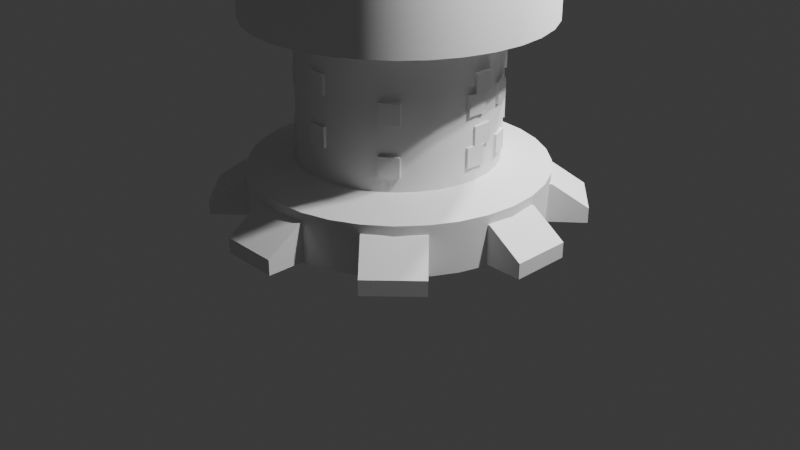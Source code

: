 # Source: torre.blend  (saved by Blender 5.0.118; exported with 4.5.12 LTS)
import bpy
from mathutils import Matrix  # noqa: F401  (used for matrix-valued properties, if any)

bpy.ops.wm.read_factory_settings(use_empty=True)
scene = bpy.context.scene
scene.name = 'Scene'

# ---- collections
col_collection = bpy.data.collections.new('Collection'); scene.collection.children.link(col_collection)

# ---- node groups
ng_smooth_by_angle = bpy.data.node_groups.new('Smooth by Angle', 'GeometryNodeTree')
_s = ng_smooth_by_angle.interface.new_socket(name='Mesh', in_out='OUTPUT', socket_type='NodeSocketGeometry')
_s = ng_smooth_by_angle.interface.new_socket(name='Mesh', in_out='INPUT', socket_type='NodeSocketGeometry')
_s = ng_smooth_by_angle.interface.new_socket(name='Angle', in_out='INPUT', socket_type='NodeSocketFloat')
_s.subtype = 'ANGLE'
_s.default_value = 0.5236
_s.min_value = 0.0
_s.max_value = 3.142
_s.description = 'Maximum face angle for smooth edges'
_s = ng_smooth_by_angle.interface.new_socket(name='Ignore Sharpness', in_out='INPUT', socket_type='NodeSocketBool')
_s.force_non_field = True
ng_smooth_by_angle.is_modifier = True
_N = ng_smooth_by_angle.nodes; _L = ng_smooth_by_angle.links
n0 = _N.new('GeometryNodeSetShadeSmooth'); n0.name = 'Set Shade Smooth'; n0.location = (120, -80)
n0.domain = 'EDGE'
n1 = _N.new('GeometryNodeSetShadeSmooth'); n1.name = 'Set Shade Smooth.001'; n1.location = (300, -80)
n2 = _N.new('NodeGroupOutput'); n2.name = 'Group Output'; n2.location = (480, -80)
n3 = _N.new('GeometryNodeInputMeshEdgeAngle'); n3.name = 'Edge Angle'; n3.location = (-440, -240)
n4 = _N.new('NodeGroupInput'); n4.name = 'Group Input'; n4.location = (-80, -80)
n5 = _N.new('GeometryNodeInputEdgeSmooth'); n5.name = 'Is Edge Smooth'; n5.location = (-260, -120)
n6 = _N.new('GeometryNodeInputShadeSmooth'); n6.name = 'Is Shade Smooth'; n6.location = (-440, -397)
n7 = _N.new('FunctionNodeCompare'); n7.name = 'Compare'; n7.location = (-260, -260)
n7.operation = 'LESS_EQUAL'
n7.inputs[6].default_value = (0.0, 0.0, 0.0, 0.0)
n7.inputs[7].default_value = (0.0, 0.0, 0.0, 0.0)
n8 = _N.new('FunctionNodeBooleanMath'); n8.name = 'Boolean Math.001'; n8.location = (-80, -260)
n9 = _N.new('NodeGroupInput'); n9.name = 'Group Input.001'; n9.location = (-440, -329)
n10 = _N.new('NodeGroupInput'); n10.name = 'Group Input.002'; n10.location = (-259, -189)
n11 = _N.new('FunctionNodeBooleanMath'); n11.name = 'Boolean Math'; n11.location = (-80, -149)
n11.operation = 'OR'
n12 = _N.new('FunctionNodeBooleanMath'); n12.name = 'Boolean Math.002'; n12.location = (-260, -380)
n12.operation = 'OR'
n13 = _N.new('NodeGroupInput'); n13.name = 'Group Input.003'; n13.location = (-440, -460)
_L.new(n3.outputs[0], n7.inputs[0])
_L.new(n1.outputs[0], n2.inputs[0])
_L.new(n9.outputs[1], n7.inputs[1])
_L.new(n7.outputs[0], n8.inputs[0])
_L.new(n4.outputs[0], n0.inputs[0])
_L.new(n0.outputs[0], n1.inputs[0])
_L.new(n8.outputs[0], n0.inputs[2])
_L.new(n10.outputs[2], n11.inputs[1])
_L.new(n5.outputs[0], n11.inputs[0])
_L.new(n11.outputs[0], n0.inputs[1])
_L.new(n13.outputs[2], n12.inputs[1])
_L.new(n6.outputs[0], n12.inputs[0])
_L.new(n12.outputs[0], n8.inputs[1])
n2.is_active_output = True

# ---- world
world_world = bpy.data.worlds.new('World'); scene.world = world_world
world_world.use_nodes = True; world_world.node_tree.nodes.clear()
_N = world_world.node_tree.nodes; _L = world_world.node_tree.links
n0 = _N.new('ShaderNodeOutputWorld'); n0.name = 'World Output'; n0.location = (200, 100)
n1 = _N.new('ShaderNodeBackground'); n1.name = 'Background'; n1.location = (-200, 100)
n1.inputs[0].default_value = (0.05088, 0.05088, 0.05088, 1.0)
_L.new(n1.outputs[0], n0.inputs[0])
n0.is_active_output = True
world_world.color = (0.05088, 0.05088, 0.05088)
world_world.sun_shadow_jitter_overblur = 0.0

# ---- cameras
cam_camera = bpy.data.cameras.new('Camera')
cam_camera.clip_end = 100.0
cam_camera.ortho_scale = 7.314
cam_camera_001 = bpy.data.cameras.new('Camera.001')
cam_camera_001.clip_end = 100.0
cam_camera_001.ortho_scale = 7.314
cam_camera_002 = bpy.data.cameras.new('Camera.002')
cam_camera_002.clip_end = 100.0
cam_camera_002.ortho_scale = 7.314
cam_camera_003 = bpy.data.cameras.new('Camera.003')
cam_camera_003.clip_end = 100.0
cam_camera_003.ortho_scale = 7.314

# ---- lights
light_light = bpy.data.lights.new('Light', 'POINT')
light_light.energy = 1000.0
light_light.shadow_soft_size = 0.1
light_light_001 = bpy.data.lights.new('Light.001', 'POINT')
light_light_001.energy = 1000.0
light_light_001.shadow_soft_size = 0.1
light_light_002 = bpy.data.lights.new('Light.002', 'POINT')
light_light_002.energy = 1000.0
light_light_002.shadow_soft_size = 0.1
light_light_003 = bpy.data.lights.new('Light.003', 'POINT')
light_light_003.energy = 1000.0
light_light_003.shadow_soft_size = 0.1

# ---- meshes
me_cilindro = bpy.data.meshes.new('Cilindro')
me_cilindro.from_pydata([(0.0, 1.0, -1.0), (0.2551, -0.6159, 7.333), (0.1951, 0.9808, -1.0), (0.2551, -0.6159, 0.6667), (0.3827, 0.9239, -1.0), (0.3704, -0.5543, 7.333), (0.5556, 0.8315, -1.0), (0.3704, -0.5543, 0.6667), (0.7071, 0.7071, -1.0), (0.4714, -0.4714, 7.333), (0.8315, 0.5556, -1.0), (0.4714, -0.4714, 0.6667), (0.9239, 0.3827, -1.0), (0.5543, -0.3704, 7.333), (0.9808, 0.1951, -1.0), (0.5543, -0.3704, 0.6667), (1.0, 0.0, -1.0), (0.6159, -0.2551, 7.333), (0.9808, -0.1951, -1.0), (0.6159, -0.2551, 0.6667), (0.9239, -0.3827, -1.0), (0.6539, -0.1301, 7.333), (0.8315, -0.5556, -1.0), (0.6539, -0.1301, 0.6667), (0.7071, -0.7071, -1.0), (0.6667, 0.0, 7.333), (0.5556, -0.8315, -1.0), (0.6667, 0.0, 0.6667), (0.3827, -0.9239, -1.0), (0.6539, 0.1301, 7.333), (0.1951, -0.9808, -1.0), (0.6539, 0.1301, 0.6667), (0.0, -1.0, -1.0), (0.6159, 0.2551, 7.333), (-0.1951, -0.9808, -1.0), (0.6159, 0.2551, 0.6667), (-0.3827, -0.9239, -1.0), (0.5543, 0.3704, 7.333), (-0.5556, -0.8315, -1.0), (0.5543, 0.3704, 0.6667), (-0.7071, -0.7071, -1.0), (0.4714, 0.4714, 7.333), (-0.8315, -0.5556, -1.0), (0.4714, 0.4714, 0.6667), (-0.9239, -0.3827, -1.0), (0.3704, 0.5543, 7.333), (-0.9808, -0.1951, -1.0), (0.3704, 0.5543, 0.6667), (-1.0, 0.0, -1.0), (0.2551, 0.6159, 7.333), (-0.9808, 0.1951, -1.0), (0.2551, 0.6159, 0.6667), (-0.9239, 0.3827, -1.0), (0.1301, 0.6539, 7.333), (-0.8315, 0.5556, -1.0), (0.1301, 0.6539, 0.6667), (-0.7071, 0.7071, -1.0), (0.0, 0.6667, 7.333), (-0.5556, 0.8315, -1.0), (0.0, 0.6667, 0.6667), (-0.3827, 0.9239, -1.0), (-0.1951, 0.9808, -1.0), (1.863e-09, 0.6985, 1.0), (0.0, 1.0, 0.7), (0.1363, 0.6851, 1.0), (0.1951, 0.9808, 0.7), (0.2673, 0.6454, 1.0), (0.3827, 0.9239, 0.7), (0.3881, 0.5808, 1.0), (0.5556, 0.8315, 0.7), (0.4939, 0.4939, 1.0), (0.7071, 0.7071, 0.7), (0.5808, 0.3881, 1.0), (0.8315, 0.5556, 0.7), (0.6454, 0.2673, 1.0), (0.9239, 0.3827, 0.7), (0.6851, 0.1363, 1.0), (0.9808, 0.1951, 0.7), (0.6985, -1.863e-09, 1.0), (1.0, 0.0, 0.7), (0.6851, -0.1363, 1.0), (0.9808, -0.1951, 0.7), (0.6454, -0.2673, 1.0), (0.9239, -0.3827, 0.7), (0.5808, -0.3881, 1.0), (0.8315, -0.5556, 0.7), (0.4939, -0.4939, 1.0), (0.7071, -0.7071, 0.7), (0.3881, -0.5808, 1.0), (0.5556, -0.8315, 0.7), (0.2673, -0.6454, 1.0), (0.3827, -0.9239, 0.7), (0.1363, -0.6851, 1.0), (0.1951, -0.9808, 0.7), (-1.863e-09, -0.6985, 1.0), (0.0, -1.0, 0.7), (-0.1363, -0.6851, 1.0), (-0.1951, -0.9808, 0.7), (-0.2673, -0.6454, 1.0), (-0.3827, -0.9239, 0.7), (-0.3881, -0.5808, 1.0), (-0.5556, -0.8315, 0.7), (-0.4939, -0.4939, 1.0), (-0.7071, -0.7071, 0.7), (-0.5808, -0.3881, 1.0), (-0.8315, -0.5556, 0.7), (-0.6454, -0.2673, 1.0), (-0.9239, -0.3827, 0.7), (-0.6851, -0.1363, 1.0), (-0.9808, -0.1951, 0.7), (-0.6985, 1.863e-09, 1.0), (-1.0, 0.0, 0.7), (-0.6851, 0.1363, 1.0), (-0.9808, 0.1951, 0.7), (-0.6454, 0.2673, 1.0), (-0.9239, 0.3827, 0.7), (-0.5808, 0.3881, 1.0), (-0.8315, 0.5556, 0.7), (-0.4939, 0.4939, 1.0), (-0.7071, 0.7071, 0.7), (-0.3881, 0.5808, 1.0), (-0.5556, 0.8315, 0.7), (-0.2673, 0.6454, 1.0), (-0.3827, 0.9239, 0.7), (-0.1363, 0.6851, 1.0), (-0.1951, 0.9808, 0.7), (0.1301, -0.6539, 0.6667), (0.1301, -0.6539, 7.333), (0.0, -0.6667, 0.6667), (0.0, -0.6667, 7.333), (-0.1301, -0.6539, 0.6667), (-0.1301, -0.6539, 7.333), (-0.2551, -0.6159, 0.6667), (-0.2551, -0.6159, 7.333), (-0.3704, -0.5543, 0.6667), (-0.3704, -0.5543, 7.333), (-0.4714, -0.4714, 0.6667), (-0.4714, -0.4714, 7.333), (-0.5543, -0.3704, 0.6667), (-0.5543, -0.3704, 7.333), (-0.6159, -0.2551, 0.6667), (-0.6159, -0.2551, 7.333), (-0.6539, -0.1301, 0.6667), (-0.6539, -0.1301, 7.333), (-0.6667, 0.0, 0.6667), (-0.6667, 0.0, 7.333), (-0.6539, 0.1301, 0.6667), (-0.6539, 0.1301, 7.333), (-0.6159, 0.2551, 0.6667), (-0.6159, 0.2551, 7.333), (-0.5543, 0.3704, 0.6667), (-0.5543, 0.3704, 7.333), (-0.4714, 0.4714, 0.6667), (-0.4714, 0.4714, 7.333), (-0.3704, 0.5543, 0.6667), (-0.3704, 0.5543, 7.333), (-0.2551, 0.6159, 0.6667), (-0.2551, 0.6159, 7.333), (-0.1301, 0.6539, 0.6667), (-0.1301, 0.6539, 7.333)], [], [(35, 33, 29, 31), (39, 37, 33, 35), (43, 41, 37, 39), (47, 45, 41, 43), (51, 49, 45, 47), (55, 53, 49, 51), (59, 57, 53, 55), (19, 17, 13, 15), (23, 21, 17, 19), (27, 25, 21, 23), (31, 29, 25, 27), (0, 2, 4, 6, 8, 10, 12, 14, 16, 18, 20, 22, 24, 26, 28, 30, 32, 34, 36, 38, 40, 42, 44, 46, 48, 50, 52, 54, 56, 58, 60, 61), (65, 63, 62, 64), (67, 65, 64, 66), (69, 67, 66, 68), (71, 69, 68, 70), (73, 71, 70, 72), (75, 73, 72, 74), (77, 75, 74, 76), (79, 77, 76, 78), (81, 79, 78, 80), (83, 81, 80, 82), (85, 83, 82, 84), (87, 85, 84, 86), (89, 87, 86, 88), (91, 89, 88, 90), (93, 91, 90, 92), (95, 93, 92, 94), (97, 95, 94, 96), (99, 97, 96, 98), (101, 99, 98, 100), (103, 101, 100, 102), (105, 103, 102, 104), (107, 105, 104, 106), (109, 107, 106, 108), (111, 109, 108, 110), (113, 111, 110, 112), (115, 113, 112, 114), (117, 115, 114, 116), (119, 117, 116, 118), (121, 119, 118, 120), (123, 121, 120, 122), (125, 123, 122, 124), (63, 125, 124, 62), (64, 62, 124, 122, 120, 118, 116, 114, 112, 110, 108, 106, 104, 102, 100, 98, 96, 94, 92, 90, 88, 86, 84, 82, 80, 78, 76, 74, 72, 70, 68, 66), (0, 63, 65, 2), (61, 125, 63, 0), (2, 65, 67, 4), (4, 67, 69, 6), (6, 69, 71, 8), (8, 71, 73, 10), (10, 73, 75, 12), (12, 75, 77, 14), (14, 77, 79, 16), (16, 79, 81, 18), (18, 81, 83, 20), (20, 83, 85, 22), (22, 85, 87, 24), (24, 87, 89, 26), (26, 89, 91, 28), (28, 91, 93, 30), (30, 93, 95, 32), (32, 95, 97, 34), (34, 97, 99, 36), (36, 99, 101, 38), (38, 101, 103, 40), (40, 103, 105, 42), (42, 105, 107, 44), (44, 107, 109, 46), (46, 109, 111, 48), (48, 111, 113, 50), (50, 113, 115, 52), (52, 115, 117, 54), (54, 117, 119, 56), (56, 119, 121, 58), (58, 121, 123, 60), (60, 123, 125, 61), (15, 13, 9, 11), (11, 9, 5, 7), (7, 5, 1, 3), (3, 1, 127, 126), (126, 127, 129, 128), (128, 129, 131, 130), (130, 131, 133, 132), (132, 133, 135, 134), (134, 135, 137, 136), (136, 137, 139, 138), (138, 139, 141, 140), (140, 141, 143, 142), (142, 143, 145, 144), (144, 145, 147, 146), (146, 147, 149, 148), (148, 149, 151, 150), (150, 151, 153, 152), (152, 153, 155, 154), (154, 155, 157, 156), (35, 31, 27, 23, 19, 15, 11, 7, 3, 126, 128, 130, 132, 134, 136, 138, 140, 142, 144, 146, 148, 150, 152, 154, 156, 158, 59, 55, 51, 47, 43, 39), (156, 157, 159, 158), (158, 159, 57, 59), (29, 33, 37, 41, 45, 49, 53, 57, 159, 157, 155, 153, 151, 149, 147, 145, 143, 141, 139, 137, 135, 133, 131, 129, 127, 1, 5, 9, 13, 17, 21, 25)])
me_cilindro.polygons.foreach_set('use_smooth', [True] * 100)
_uv = me_cilindro.uv_layers.new(name='MapaUV')
_uv.uv.foreach_set('vector', [1.0, 0.5, 1.0, 1.0, 0.9688, 1.0, 0.9688, 0.5, 0.9688, 0.5, 0.9688, 1.0, 0.9375, 1.0, 0.9375, 0.5, 0.9375, 0.5, 0.9375, 1.0, 0.9062, 1.0, 0.9062, 0.5, 0.9062, 0.5, 0.9062, 1.0, 0.875, 1.0, 0.875, 0.5, 0.875, 0.5, 0.875, 1.0, 0.8438, 1.0, 0.8438, 0.5, 0.8438, 0.5, 0.8438, 1.0, 0.8125, 1.0, 0.8125, 0.5, 0.8125, 0.5, 0.8125, 1.0, 0.7812, 1.0, 0.7812, 0.5, 0.7812, 0.5, 0.7812, 1.0, 0.75, 1.0, 0.75, 0.5, 0.75, 0.5, 0.75, 1.0, 0.7188, 1.0, 0.7188, 0.5, 0.7188, 0.5, 0.7188, 1.0, 0.6875, 1.0, 0.6875, 0.5, 0.6875, 0.5, 0.6875, 1.0, 0.6562, 1.0, 0.6562, 0.5, 0.75, 0.49, 0.7968, 0.4854, 0.8418, 0.4717, 0.8833, 0.4496, 0.9197, 0.4197, 0.9496, 0.3833, 0.9717, 0.3418, 0.9854, 0.2968, 0.99, 0.25, 0.9854, 0.2032, 0.9717, 0.1582, 0.9496, 0.1167, 0.9197, 0.08029, 0.8833, 0.05045, 0.8418, 0.02827, 0.7968, 0.01461, 0.75, 0.01, 0.7032, 0.01461, 0.6582, 0.02827, 0.6167, 0.05045, 0.5803, 0.08029, 0.5504, 0.1167, 0.5283, 0.1582, 0.5146, 0.2032, 0.51, 0.25, 0.5146, 0.2968, 0.5283, 0.3418, 0.5504, 0.3833, 0.5803, 0.4197, 0.6167, 0.4496, 0.6582, 0.4717, 0.7032, 0.4854, 0.2968, 0.4854, 0.25, 0.49, 0.25, 0.4177, 0.2827, 0.4144, 0.3418, 0.4717, 0.2968, 0.4854, 0.2827, 0.4144, 0.3142, 0.4049, 0.3833, 0.4496, 0.3418, 0.4717, 0.3142, 0.4049, 0.3431, 0.3894, 0.4197, 0.4197, 0.3833, 0.4496, 0.3431, 0.3894, 0.3685, 0.3685, 0.4496, 0.3833, 0.4197, 0.4197, 0.3685, 0.3685, 0.3894, 0.3431, 0.4717, 0.3418, 0.4496, 0.3833, 0.3894, 0.3431, 0.4049, 0.3142, 0.4854, 0.2968, 0.4717, 0.3418, 0.4049, 0.3142, 0.4144, 0.2827, 0.49, 0.25, 0.4854, 0.2968, 0.4144, 0.2827, 0.4177, 0.25, 0.4854, 0.2032, 0.49, 0.25, 0.4177, 0.25, 0.4144, 0.2173, 0.4717, 0.1582, 0.4854, 0.2032, 0.4144, 0.2173, 0.4049, 0.1858, 0.4496, 0.1167, 0.4717, 0.1582, 0.4049, 0.1858, 0.3894, 0.1569, 0.4197, 0.08029, 0.4496, 0.1167, 0.3894, 0.1569, 0.3685, 0.1315, 0.3833, 0.05045, 0.4197, 0.08029, 0.3685, 0.1315, 0.3431, 0.1106, 0.3418, 0.02827, 0.3833, 0.05045, 0.3431, 0.1106, 0.3142, 0.09511, 0.2968, 0.01461, 0.3418, 0.02827, 0.3142, 0.09511, 0.2827, 0.08557, 0.25, 0.01, 0.2968, 0.01461, 0.2827, 0.08557, 0.25, 0.08235, 0.2032, 0.01461, 0.25, 0.01, 0.25, 0.08235, 0.2173, 0.08557, 0.1582, 0.02827, 0.2032, 0.01461, 0.2173, 0.08557, 0.1858, 0.09511, 0.1167, 0.05045, 0.1582, 0.02827, 0.1858, 0.09511, 0.1569, 0.1106, 0.08029, 0.08029, 0.1167, 0.05045, 0.1569, 0.1106, 0.1315, 0.1315, 0.05045, 0.1167, 0.08029, 0.08029, 0.1315, 0.1315, 0.1106, 0.1569, 0.02827, 0.1582, 0.05045, 0.1167, 0.1106, 0.1569, 0.09511, 0.1858, 0.01461, 0.2032, 0.02827, 0.1582, 0.09511, 0.1858, 0.08557, 0.2173, 0.01, 0.25, 0.01461, 0.2032, 0.08557, 0.2173, 0.08235, 0.25, 0.01461, 0.2968, 0.01, 0.25, 0.08235, 0.25, 0.08557, 0.2827, 0.02827, 0.3418, 0.01461, 0.2968, 0.08557, 0.2827, 0.09511, 0.3142, 0.05045, 0.3833, 0.02827, 0.3418, 0.09511, 0.3142, 0.1106, 0.3431, 0.08029, 0.4197, 0.05045, 0.3833, 0.1106, 0.3431, 0.1315, 0.3685, 0.1167, 0.4496, 0.08029, 0.4197, 0.1315, 0.3685, 0.1569, 0.3894, 0.1582, 0.4717, 0.1167, 0.4496, 0.1569, 0.3894, 0.1858, 0.4049, 0.2032, 0.4854, 0.1582, 0.4717, 0.1858, 0.4049, 0.2173, 0.4144, 0.25, 0.49, 0.2032, 0.4854, 0.2173, 0.4144, 0.25, 0.4177, 0.2827, 0.4144, 0.25, 0.4177, 0.2173, 0.4144, 0.1858, 0.4049, 0.1569, 0.3894, 0.1315, 0.3685, 0.1106, 0.3431, 0.09511, 0.3142, 0.08557, 0.2827, 0.08235, 0.25, 0.08557, 0.2173, 0.09511, 0.1858, 0.1106, 0.1569, 0.1315, 0.1315, 0.1569, 0.1106, 0.1858, 0.09511, 0.2173, 0.08557, 0.25, 0.08235, 0.2827, 0.08557, 0.3142, 0.09511, 0.3431, 0.1106, 0.3685, 0.1315, 0.3894, 0.1569, 0.4049, 0.1858, 0.4144, 0.2173, 0.4177, 0.25, 0.4144, 0.2827, 0.4049, 0.3142, 0.3894, 0.3431, 0.3685, 0.3685, 0.3431, 0.3894, 0.3142, 0.4049, 1.0, 0.5, 1.0, 0.925, 0.9688, 0.925, 0.9688, 0.5, 0.03125, 0.5, 0.03125, 0.925, 0.0, 0.925, 0.0, 0.5, 0.9688, 0.5, 0.9688, 0.925, 0.9375, 0.925, 0.9375, 0.5, 0.9375, 0.5, 0.9375, 0.925, 0.9062, 0.925, 0.9062, 0.5, 0.9062, 0.5, 0.9062, 0.925, 0.875, 0.925, 0.875, 0.5, 0.875, 0.5, 0.875, 0.925, 0.8438, 0.925, 0.8438, 0.5, 0.8438, 0.5, 0.8438, 0.925, 0.8125, 0.925, 0.8125, 0.5, 0.8125, 0.5, 0.8125, 0.925, 0.7812, 0.925, 0.7812, 0.5, 0.7812, 0.5, 0.7812, 0.925, 0.75, 0.925, 0.75, 0.5, 0.75, 0.5, 0.75, 0.925, 0.7188, 0.925, 0.7188, 0.5, 0.7188, 0.5, 0.7188, 0.925, 0.6875, 0.925, 0.6875, 0.5, 0.6875, 0.5, 0.6875, 0.925, 0.6562, 0.925, 0.6562, 0.5, 0.6562, 0.5, 0.6562, 0.925, 0.625, 0.925, 0.625, 0.5, 0.625, 0.5, 0.625, 0.925, 0.5938, 0.925, 0.5938, 0.5, 0.5938, 0.5, 0.5938, 0.925, 0.5625, 0.925, 0.5625, 0.5, 0.5625, 0.5, 0.5625, 0.925, 0.5312, 0.925, 0.5312, 0.5, 0.5312, 0.5, 0.5312, 0.925, 0.5, 0.925, 0.5, 0.5, 0.5, 0.5, 0.5, 0.925, 0.4688, 0.925, 0.4688, 0.5, 0.4688, 0.5, 0.4688, 0.925, 0.4375, 0.925, 0.4375, 0.5, 0.4375, 0.5, 0.4375, 0.925, 0.4062, 0.925, 0.4062, 0.5, 0.4062, 0.5, 0.4062, 0.925, 0.375, 0.925, 0.375, 0.5, 0.375, 0.5, 0.375, 0.925, 0.3438, 0.925, 0.3438, 0.5, 0.3438, 0.5, 0.3438, 0.925, 0.3125, 0.925, 0.3125, 0.5, 0.3125, 0.5, 0.3125, 0.925, 0.2812, 0.925, 0.2812, 0.5, 0.2812, 0.5, 0.2812, 0.925, 0.25, 0.925, 0.25, 0.5, 0.25, 0.5, 0.25, 0.925, 0.2188, 0.925, 0.2188, 0.5, 0.2188, 0.5, 0.2188, 0.925, 0.1875, 0.925, 0.1875, 0.5, 0.1875, 0.5, 0.1875, 0.925, 0.1562, 0.925, 0.1562, 0.5, 0.1562, 0.5, 0.1562, 0.925, 0.125, 0.925, 0.125, 0.5, 0.125, 0.5, 0.125, 0.925, 0.09375, 0.925, 0.09375, 0.5, 0.09375, 0.5, 0.09375, 0.925, 0.0625, 0.925, 0.0625, 0.5, 0.0625, 0.5, 0.0625, 0.925, 0.03125, 0.925, 0.03125, 0.5, 0.6562, 0.5, 0.6562, 1.0, 0.625, 1.0, 0.625, 0.5, 0.625, 0.5, 0.625, 1.0, 0.5938, 1.0, 0.5938, 0.5, 0.5938, 0.5, 0.5938, 1.0, 0.5625, 1.0, 0.5625, 0.5, 0.5625, 0.5, 0.5625, 1.0, 0.5312, 1.0, 0.5312, 0.5, 0.5312, 0.5, 0.5312, 1.0, 0.5, 1.0, 0.5, 0.5, 0.5, 0.5, 0.5, 1.0, 0.4688, 1.0, 0.4688, 0.5, 0.4688, 0.5, 0.4688, 1.0, 0.4375, 1.0, 0.4375, 0.5, 0.4375, 0.5, 0.4375, 1.0, 0.4062, 1.0, 0.4062, 0.5, 0.4062, 0.5, 0.4062, 1.0, 0.375, 1.0, 0.375, 0.5, 0.375, 0.5, 0.375, 1.0, 0.3438, 1.0, 0.3438, 0.5, 0.3438, 0.5, 0.3438, 1.0, 0.3125, 1.0, 0.3125, 0.5, 0.3125, 0.5, 0.3125, 1.0, 0.2812, 1.0, 0.2812, 0.5, 0.2812, 0.5, 0.2812, 1.0, 0.25, 1.0, 0.25, 0.5, 0.25, 0.5, 0.25, 1.0, 0.2188, 1.0, 0.2188, 0.5, 0.2188, 0.5, 0.2188, 1.0, 0.1875, 1.0, 0.1875, 0.5, 0.1875, 0.5, 0.1875, 1.0, 0.1562, 1.0, 0.1562, 0.5, 0.1562, 0.5, 0.1562, 1.0, 0.125, 1.0, 0.125, 0.5, 0.125, 0.5, 0.125, 1.0, 0.09375, 1.0, 0.09375, 0.5, 0.09375, 0.5, 0.09375, 1.0, 0.0625, 1.0, 0.0625, 0.5, 0.9717, 0.3418, 0.9854, 0.2968, 0.99, 0.25, 0.9854, 0.2032, 0.9717, 0.1582, 0.9496, 0.1167, 0.9197, 0.08029, 0.8833, 0.05045, 0.8418, 0.02827, 0.7968, 0.01461, 0.75, 0.01, 0.7032, 0.01461, 0.6582, 0.02827, 0.6167, 0.05045, 0.5803, 0.08029, 0.5504, 0.1167, 0.5283, 0.1582, 0.5146, 0.2032, 0.51, 0.25, 0.5146, 0.2968, 0.5283, 0.3418, 0.5504, 0.3833, 0.5803, 0.4197, 0.6167, 0.4496, 0.6582, 0.4717, 0.7032, 0.4854, 0.75, 0.49, 0.7968, 0.4854, 0.8418, 0.4717, 0.8833, 0.4496, 0.9197, 0.4197, 0.9496, 0.3833, 0.0625, 0.5, 0.0625, 1.0, 0.03125, 1.0, 0.03125, 0.5, 0.03125, 0.5, 0.03125, 1.0, 0.0, 1.0, 0.0, 0.5, 0.4854, 0.2968, 0.4717, 0.3418, 0.4496, 0.3833, 0.4197, 0.4197, 0.3833, 0.4496, 0.3418, 0.4717, 0.2968, 0.4854, 0.25, 0.49, 0.2032, 0.4854, 0.1582, 0.4717, 0.1167, 0.4496, 0.08029, 0.4197, 0.05045, 0.3833, 0.02827, 0.3418, 0.01461, 0.2968, 0.01, 0.25, 0.01461, 0.2032, 0.02827, 0.1582, 0.05045, 0.1167, 0.08029, 0.08029, 0.1167, 0.05045, 0.1582, 0.02827, 0.2032, 0.01461, 0.25, 0.01, 0.2968, 0.01461, 0.3418, 0.02827, 0.3833, 0.05045, 0.4197, 0.08029, 0.4496, 0.1167, 0.4717, 0.1582, 0.4854, 0.2032, 0.49, 0.25])
me_cilindro.update()
me_cilindro_001 = bpy.data.meshes.new('Cilindro.001')
me_cilindro_001.from_pydata([(0.0, 1.0, -1.0), (0.1951, 0.9808, -1.0), (0.3827, 0.9239, -1.0), (0.5556, 0.8315, -1.0), (0.7071, 0.7071, -1.0), (0.8315, 0.5556, -1.0), (0.9239, 0.3827, -1.0), (0.9808, 0.1951, -1.0), (1.0, 0.0, -1.0), (0.9808, -0.1951, -1.0), (0.9239, -0.3827, -1.0), (0.8315, -0.5556, -1.0), (0.7071, -0.7071, -1.0), (0.5556, -0.8315, -1.0), (0.3827, -0.9239, -1.0), (0.1951, -0.9808, -1.0), (0.0, -1.0, -1.0), (-0.1951, -0.9808, -1.0), (-0.3827, -0.9239, -1.0), (-0.5556, -0.8315, -1.0), (-0.7071, -0.7071, -1.0), (-0.8315, -0.5556, -1.0), (-0.9239, -0.3827, -1.0), (-0.9808, -0.1951, -1.0), (-1.0, 0.0, -1.0), (-0.9808, 0.1951, -1.0), (-0.9239, 0.3827, -1.0), (-0.8315, 0.5556, -1.0), (-0.7071, 0.7071, -1.0), (-0.5556, 0.8315, -1.0), (-0.3827, 0.9239, -1.0), (-0.1951, 0.9808, -1.0), (1.863e-09, 0.6985, 1.0), (0.0, 1.0, 0.7), (0.1363, 0.6851, 1.0), (0.1951, 0.9808, 0.7), (0.2673, 0.6454, 1.0), (0.3827, 0.9239, 0.7), (0.3881, 0.5808, 1.0), (0.5556, 0.8315, 0.7), (0.4939, 0.4939, 1.0), (0.7071, 0.7071, 0.7), (0.5808, 0.3881, 1.0), (0.8315, 0.5556, 0.7), (0.6454, 0.2673, 1.0), (0.9239, 0.3827, 0.7), (0.6851, 0.1363, 1.0), (0.9808, 0.1951, 0.7), (0.6985, -1.863e-09, 1.0), (1.0, 0.0, 0.7), (0.6851, -0.1363, 1.0), (0.9808, -0.1951, 0.7), (0.6454, -0.2673, 1.0), (0.9239, -0.3827, 0.7), (0.5808, -0.3881, 1.0), (0.8315, -0.5556, 0.7), (0.4939, -0.4939, 1.0), (0.7071, -0.7071, 0.7), (0.3881, -0.5808, 1.0), (0.5556, -0.8315, 0.7), (0.2673, -0.6454, 1.0), (0.3827, -0.9239, 0.7), (0.1363, -0.6851, 1.0), (0.1951, -0.9808, 0.7), (-1.863e-09, -0.6985, 1.0), (0.0, -1.0, 0.7), (-0.1363, -0.6851, 1.0), (-0.1951, -0.9808, 0.7), (-0.2673, -0.6454, 1.0), (-0.3827, -0.9239, 0.7), (-0.3881, -0.5808, 1.0), (-0.5556, -0.8315, 0.7), (-0.4939, -0.4939, 1.0), (-0.7071, -0.7071, 0.7), (-0.5808, -0.3881, 1.0), (-0.8315, -0.5556, 0.7), (-0.6454, -0.2673, 1.0), (-0.9239, -0.3827, 0.7), (-0.6851, -0.1363, 1.0), (-0.9808, -0.1951, 0.7), (-0.6985, 1.863e-09, 1.0), (-1.0, 0.0, 0.7), (-0.6851, 0.1363, 1.0), (-0.9808, 0.1951, 0.7), (-0.6454, 0.2673, 1.0), (-0.9239, 0.3827, 0.7), (-0.5808, 0.3881, 1.0), (-0.8315, 0.5556, 0.7), (-0.4939, 0.4939, 1.0), (-0.7071, 0.7071, 0.7), (-0.3881, 0.5808, 1.0), (-0.5556, 0.8315, 0.7), (-0.2673, 0.6454, 1.0), (-0.3827, 0.9239, 0.7), (-0.1363, 0.6851, 1.0), (-0.1951, 0.9808, 0.7)], [], [(0, 1, 2, 3, 4, 5, 6, 7, 8, 9, 10, 11, 12, 13, 14, 15, 16, 17, 18, 19, 20, 21, 22, 23, 24, 25, 26, 27, 28, 29, 30, 31), (35, 33, 32, 34), (37, 35, 34, 36), (39, 37, 36, 38), (41, 39, 38, 40), (43, 41, 40, 42), (45, 43, 42, 44), (47, 45, 44, 46), (49, 47, 46, 48), (51, 49, 48, 50), (53, 51, 50, 52), (55, 53, 52, 54), (57, 55, 54, 56), (59, 57, 56, 58), (61, 59, 58, 60), (63, 61, 60, 62), (65, 63, 62, 64), (67, 65, 64, 66), (69, 67, 66, 68), (71, 69, 68, 70), (73, 71, 70, 72), (75, 73, 72, 74), (77, 75, 74, 76), (79, 77, 76, 78), (81, 79, 78, 80), (83, 81, 80, 82), (85, 83, 82, 84), (87, 85, 84, 86), (89, 87, 86, 88), (91, 89, 88, 90), (93, 91, 90, 92), (95, 93, 92, 94), (33, 95, 94, 32), (34, 32, 94, 92, 90, 88, 86, 84, 82, 80, 78, 76, 74, 72, 70, 68, 66, 64, 62, 60, 58, 56, 54, 52, 50, 48, 46, 44, 42, 40, 38, 36), (0, 33, 35, 1), (31, 95, 33, 0), (1, 35, 37, 2), (2, 37, 39, 3), (3, 39, 41, 4), (4, 41, 43, 5), (5, 43, 45, 6), (6, 45, 47, 7), (7, 47, 49, 8), (8, 49, 51, 9), (9, 51, 53, 10), (10, 53, 55, 11), (11, 55, 57, 12), (12, 57, 59, 13), (13, 59, 61, 14), (14, 61, 63, 15), (15, 63, 65, 16), (16, 65, 67, 17), (17, 67, 69, 18), (18, 69, 71, 19), (19, 71, 73, 20), (20, 73, 75, 21), (21, 75, 77, 22), (22, 77, 79, 23), (23, 79, 81, 24), (24, 81, 83, 25), (25, 83, 85, 26), (26, 85, 87, 27), (27, 87, 89, 28), (28, 89, 91, 29), (29, 91, 93, 30), (30, 93, 95, 31)])
me_cilindro_001.polygons.foreach_set('use_smooth', [True] * 66)
_uv = me_cilindro_001.uv_layers.new(name='MapaUV')
_uv.uv.foreach_set('vector', [0.75, 0.49, 0.7968, 0.4854, 0.8418, 0.4717, 0.8833, 0.4496, 0.9197, 0.4197, 0.9496, 0.3833, 0.9717, 0.3418, 0.9854, 0.2968, 0.99, 0.25, 0.9854, 0.2032, 0.9717, 0.1582, 0.9496, 0.1167, 0.9197, 0.08029, 0.8833, 0.05045, 0.8418, 0.02827, 0.7968, 0.01461, 0.75, 0.01, 0.7032, 0.01461, 0.6582, 0.02827, 0.6167, 0.05045, 0.5803, 0.08029, 0.5504, 0.1167, 0.5283, 0.1582, 0.5146, 0.2032, 0.51, 0.25, 0.5146, 0.2968, 0.5283, 0.3418, 0.5504, 0.3833, 0.5803, 0.4197, 0.6167, 0.4496, 0.6582, 0.4717, 0.7032, 0.4854, 0.2968, 0.4854, 0.25, 0.49, 0.25, 0.4177, 0.2827, 0.4144, 0.3418, 0.4717, 0.2968, 0.4854, 0.2827, 0.4144, 0.3142, 0.4049, 0.3833, 0.4496, 0.3418, 0.4717, 0.3142, 0.4049, 0.3431, 0.3894, 0.4197, 0.4197, 0.3833, 0.4496, 0.3431, 0.3894, 0.3685, 0.3685, 0.4496, 0.3833, 0.4197, 0.4197, 0.3685, 0.3685, 0.3894, 0.3431, 0.4717, 0.3418, 0.4496, 0.3833, 0.3894, 0.3431, 0.4049, 0.3142, 0.4854, 0.2968, 0.4717, 0.3418, 0.4049, 0.3142, 0.4144, 0.2827, 0.49, 0.25, 0.4854, 0.2968, 0.4144, 0.2827, 0.4177, 0.25, 0.4854, 0.2032, 0.49, 0.25, 0.4177, 0.25, 0.4144, 0.2173, 0.4717, 0.1582, 0.4854, 0.2032, 0.4144, 0.2173, 0.4049, 0.1858, 0.4496, 0.1167, 0.4717, 0.1582, 0.4049, 0.1858, 0.3894, 0.1569, 0.4197, 0.08029, 0.4496, 0.1167, 0.3894, 0.1569, 0.3685, 0.1315, 0.3833, 0.05045, 0.4197, 0.08029, 0.3685, 0.1315, 0.3431, 0.1106, 0.3418, 0.02827, 0.3833, 0.05045, 0.3431, 0.1106, 0.3142, 0.09511, 0.2968, 0.01461, 0.3418, 0.02827, 0.3142, 0.09511, 0.2827, 0.08557, 0.25, 0.01, 0.2968, 0.01461, 0.2827, 0.08557, 0.25, 0.08235, 0.2032, 0.01461, 0.25, 0.01, 0.25, 0.08235, 0.2173, 0.08557, 0.1582, 0.02827, 0.2032, 0.01461, 0.2173, 0.08557, 0.1858, 0.09511, 0.1167, 0.05045, 0.1582, 0.02827, 0.1858, 0.09511, 0.1569, 0.1106, 0.08029, 0.08029, 0.1167, 0.05045, 0.1569, 0.1106, 0.1315, 0.1315, 0.05045, 0.1167, 0.08029, 0.08029, 0.1315, 0.1315, 0.1106, 0.1569, 0.02827, 0.1582, 0.05045, 0.1167, 0.1106, 0.1569, 0.09511, 0.1858, 0.01461, 0.2032, 0.02827, 0.1582, 0.09511, 0.1858, 0.08557, 0.2173, 0.01, 0.25, 0.01461, 0.2032, 0.08557, 0.2173, 0.08235, 0.25, 0.01461, 0.2968, 0.01, 0.25, 0.08235, 0.25, 0.08557, 0.2827, 0.02827, 0.3418, 0.01461, 0.2968, 0.08557, 0.2827, 0.09511, 0.3142, 0.05045, 0.3833, 0.02827, 0.3418, 0.09511, 0.3142, 0.1106, 0.3431, 0.08029, 0.4197, 0.05045, 0.3833, 0.1106, 0.3431, 0.1315, 0.3685, 0.1167, 0.4496, 0.08029, 0.4197, 0.1315, 0.3685, 0.1569, 0.3894, 0.1582, 0.4717, 0.1167, 0.4496, 0.1569, 0.3894, 0.1858, 0.4049, 0.2032, 0.4854, 0.1582, 0.4717, 0.1858, 0.4049, 0.2173, 0.4144, 0.25, 0.49, 0.2032, 0.4854, 0.2173, 0.4144, 0.25, 0.4177, 0.2827, 0.4144, 0.25, 0.4177, 0.2173, 0.4144, 0.1858, 0.4049, 0.1569, 0.3894, 0.1315, 0.3685, 0.1106, 0.3431, 0.09511, 0.3142, 0.08557, 0.2827, 0.08235, 0.25, 0.08557, 0.2173, 0.09511, 0.1858, 0.1106, 0.1569, 0.1315, 0.1315, 0.1569, 0.1106, 0.1858, 0.09511, 0.2173, 0.08557, 0.25, 0.08235, 0.2827, 0.08557, 0.3142, 0.09511, 0.3431, 0.1106, 0.3685, 0.1315, 0.3894, 0.1569, 0.4049, 0.1858, 0.4144, 0.2173, 0.4177, 0.25, 0.4144, 0.2827, 0.4049, 0.3142, 0.3894, 0.3431, 0.3685, 0.3685, 0.3431, 0.3894, 0.3142, 0.4049, 1.0, 0.5, 1.0, 0.925, 0.9688, 0.925, 0.9688, 0.5, 0.03125, 0.5, 0.03125, 0.925, 0.0, 0.925, 0.0, 0.5, 0.9688, 0.5, 0.9688, 0.925, 0.9375, 0.925, 0.9375, 0.5, 0.9375, 0.5, 0.9375, 0.925, 0.9062, 0.925, 0.9062, 0.5, 0.9062, 0.5, 0.9062, 0.925, 0.875, 0.925, 0.875, 0.5, 0.875, 0.5, 0.875, 0.925, 0.8438, 0.925, 0.8438, 0.5, 0.8438, 0.5, 0.8438, 0.925, 0.8125, 0.925, 0.8125, 0.5, 0.8125, 0.5, 0.8125, 0.925, 0.7812, 0.925, 0.7812, 0.5, 0.7812, 0.5, 0.7812, 0.925, 0.75, 0.925, 0.75, 0.5, 0.75, 0.5, 0.75, 0.925, 0.7188, 0.925, 0.7188, 0.5, 0.7188, 0.5, 0.7188, 0.925, 0.6875, 0.925, 0.6875, 0.5, 0.6875, 0.5, 0.6875, 0.925, 0.6562, 0.925, 0.6562, 0.5, 0.6562, 0.5, 0.6562, 0.925, 0.625, 0.925, 0.625, 0.5, 0.625, 0.5, 0.625, 0.925, 0.5938, 0.925, 0.5938, 0.5, 0.5938, 0.5, 0.5938, 0.925, 0.5625, 0.925, 0.5625, 0.5, 0.5625, 0.5, 0.5625, 0.925, 0.5312, 0.925, 0.5312, 0.5, 0.5312, 0.5, 0.5312, 0.925, 0.5, 0.925, 0.5, 0.5, 0.5, 0.5, 0.5, 0.925, 0.4688, 0.925, 0.4688, 0.5, 0.4688, 0.5, 0.4688, 0.925, 0.4375, 0.925, 0.4375, 0.5, 0.4375, 0.5, 0.4375, 0.925, 0.4062, 0.925, 0.4062, 0.5, 0.4062, 0.5, 0.4062, 0.925, 0.375, 0.925, 0.375, 0.5, 0.375, 0.5, 0.375, 0.925, 0.3438, 0.925, 0.3438, 0.5, 0.3438, 0.5, 0.3438, 0.925, 0.3125, 0.925, 0.3125, 0.5, 0.3125, 0.5, 0.3125, 0.925, 0.2812, 0.925, 0.2812, 0.5, 0.2812, 0.5, 0.2812, 0.925, 0.25, 0.925, 0.25, 0.5, 0.25, 0.5, 0.25, 0.925, 0.2188, 0.925, 0.2188, 0.5, 0.2188, 0.5, 0.2188, 0.925, 0.1875, 0.925, 0.1875, 0.5, 0.1875, 0.5, 0.1875, 0.925, 0.1562, 0.925, 0.1562, 0.5, 0.1562, 0.5, 0.1562, 0.925, 0.125, 0.925, 0.125, 0.5, 0.125, 0.5, 0.125, 0.925, 0.09375, 0.925, 0.09375, 0.5, 0.09375, 0.5, 0.09375, 0.925, 0.0625, 0.925, 0.0625, 0.5, 0.0625, 0.5, 0.0625, 0.925, 0.03125, 0.925, 0.03125, 0.5])
me_cilindro_001.update()
me_cubo = bpy.data.meshes.new('Cubo')
me_cubo.from_pydata([(-1.0, -1.0, -1.0), (-1.0, -1.0, 1.0), (-1.0, 1.0, -1.0), (-1.0, 1.0, 1.0), (1.0, -1.0, -1.0), (1.0, 1.0, -1.0), (1.0, -1.0, -0.2188), (-0.2188, -1.0, 1.0), (-0.2188, 1.0, 1.0), (1.0, 1.0, -0.2188), (-1.43, 2.101, -1.0), (-1.43, 2.101, 1.0), (-2.785, 3.572, -1.0), (-2.785, 3.572, 1.0), (0.0412, 3.456, -1.0), (-1.314, 4.927, -1.0), (0.0412, 3.456, -0.2188), (-0.8552, 2.63, 1.0), (-2.21, 4.101, 1.0), (-1.314, 4.927, -0.2188), (-4.118, 4.169, -1.0), (-4.118, 4.169, 1.0), (-6.117, 4.202, -1.0), (-6.117, 4.202, 1.0), (-4.085, 6.169, -1.0), (-6.085, 6.201, -1.0), (-4.085, 6.169, -0.2188), (-4.105, 4.95, 1.0), (-6.105, 4.983, 1.0), (-6.085, 6.201, -0.2188), (-9.358, 1.058, -1.0), (-9.358, 1.058, 1.0), (-9.385, -0.9415, -1.0), (-9.385, -0.9415, 1.0), (-11.36, 1.086, -1.0), (-11.39, -0.9135, -1.0), (-11.36, 1.086, -0.2188), (-10.14, 1.069, 1.0), (-10.17, -0.9305, 1.0), (-11.39, -0.9135, -0.2188), (-6.196, -4.184, -1.0), (-6.196, -4.184, 1.0), (-4.196, -4.188, -1.0), (-4.196, -4.188, 1.0), (-6.2, -6.184, -1.0), (-4.2, -6.188, -1.0), (-6.2, -6.184, -0.2188), (-6.197, -4.965, 1.0), (-4.197, -4.969, 1.0), (-4.2, -6.188, -0.2188), (-7.441, 3.665, -1.0), (-7.441, 3.665, 1.0), (-8.855, 2.25, -1.0), (-8.855, 2.25, 1.0), (-8.857, 5.079, -1.0), (-10.27, 3.663, -1.0), (-8.857, 5.079, -0.2188), (-7.994, 4.217, 1.0), (-9.407, 2.802, 1.0), (-10.27, 3.663, -0.2188), (-8.861, -2.24, -1.0), (-8.861, -2.24, 1.0), (-7.451, -3.659, -1.0), (-7.451, -3.659, 1.0), (-10.28, -3.65, -1.0), (-8.87, -5.069, -1.0), (-10.28, -3.65, -0.2188), (-9.415, -2.791, 1.0), (-8.005, -4.21, 1.0), (-8.87, -5.069, -0.2188), (-2.927, -3.663, -1.0), (-2.927, -3.663, 1.0), (-1.515, -2.247, -1.0), (-1.515, -2.247, 1.0), (-1.51, -5.075, -1.0), (-0.09848, -3.658, -1.0), (-1.51, -5.075, -0.2188), (-2.374, -4.215, 1.0), (-0.9618, -2.798, 1.0), (-0.09848, -3.658, -0.2188)], [], [(0, 1, 3, 2), (2, 5, 4, 0), (8, 7, 6, 9), (8, 3, 1, 7), (5, 9, 6, 4), (4, 6, 7, 1, 0), (2, 3, 8, 9, 5), (10, 11, 13, 12), (12, 15, 14, 10), (18, 17, 16, 19), (18, 13, 11, 17), (15, 19, 16, 14), (14, 16, 17, 11, 10), (12, 13, 18, 19, 15), (20, 21, 23, 22), (22, 25, 24, 20), (28, 27, 26, 29), (28, 23, 21, 27), (25, 29, 26, 24), (24, 26, 27, 21, 20), (22, 23, 28, 29, 25), (30, 31, 33, 32), (32, 35, 34, 30), (38, 37, 36, 39), (38, 33, 31, 37), (35, 39, 36, 34), (34, 36, 37, 31, 30), (32, 33, 38, 39, 35), (40, 41, 43, 42), (42, 45, 44, 40), (48, 47, 46, 49), (48, 43, 41, 47), (45, 49, 46, 44), (44, 46, 47, 41, 40), (42, 43, 48, 49, 45), (50, 51, 53, 52), (52, 55, 54, 50), (58, 57, 56, 59), (58, 53, 51, 57), (55, 59, 56, 54), (54, 56, 57, 51, 50), (52, 53, 58, 59, 55), (60, 61, 63, 62), (62, 65, 64, 60), (68, 67, 66, 69), (68, 63, 61, 67), (65, 69, 66, 64), (64, 66, 67, 61, 60), (62, 63, 68, 69, 65), (70, 71, 73, 72), (72, 75, 74, 70), (78, 77, 76, 79), (78, 73, 71, 77), (75, 79, 76, 74), (74, 76, 77, 71, 70), (72, 73, 78, 79, 75)])
_uv = me_cubo.uv_layers.new(name='MapaUV')
_uv.uv.foreach_set('vector', [0.375, 0.0, 0.625, 0.0, 0.625, 0.25, 0.375, 0.25, 0.125, 0.5, 0.375, 0.5, 0.375, 0.75, 0.125, 0.75, 0.7266, 0.4492, 0.7266, 0.8008, 0.4727, 0.75, 0.4727, 0.5, 0.7266, 0.4492, 0.875, 0.5, 0.875, 0.75, 0.7266, 0.8008, 0.375, 0.5, 0.4727, 0.5, 0.4727, 0.75, 0.375, 0.75, 0.375, 0.75, 0.4727, 0.75, 0.7266, 0.8008, 0.625, 1.0, 0.375, 1.0, 0.375, 0.25, 0.625, 0.25, 0.7266, 0.4492, 0.4727, 0.5, 0.375, 0.5, 0.375, 0.0, 0.625, 0.0, 0.625, 0.25, 0.375, 0.25, 0.125, 0.5, 0.375, 0.5, 0.375, 0.75, 0.125, 0.75, 0.7266, 0.4492, 0.7266, 0.8008, 0.4727, 0.75, 0.4727, 0.5, 0.7266, 0.4492, 0.875, 0.5, 0.875, 0.75, 0.7266, 0.8008, 0.375, 0.5, 0.4727, 0.5, 0.4727, 0.75, 0.375, 0.75, 0.375, 0.75, 0.4727, 0.75, 0.7266, 0.8008, 0.625, 1.0, 0.375, 1.0, 0.375, 0.25, 0.625, 0.25, 0.7266, 0.4492, 0.4727, 0.5, 0.375, 0.5, 0.375, 0.0, 0.625, 0.0, 0.625, 0.25, 0.375, 0.25, 0.125, 0.5, 0.375, 0.5, 0.375, 0.75, 0.125, 0.75, 0.7266, 0.4492, 0.7266, 0.8008, 0.4727, 0.75, 0.4727, 0.5, 0.7266, 0.4492, 0.875, 0.5, 0.875, 0.75, 0.7266, 0.8008, 0.375, 0.5, 0.4727, 0.5, 0.4727, 0.75, 0.375, 0.75, 0.375, 0.75, 0.4727, 0.75, 0.7266, 0.8008, 0.625, 1.0, 0.375, 1.0, 0.375, 0.25, 0.625, 0.25, 0.7266, 0.4492, 0.4727, 0.5, 0.375, 0.5, 0.375, 0.0, 0.625, 0.0, 0.625, 0.25, 0.375, 0.25, 0.125, 0.5, 0.375, 0.5, 0.375, 0.75, 0.125, 0.75, 0.7266, 0.4492, 0.7266, 0.8008, 0.4727, 0.75, 0.4727, 0.5, 0.7266, 0.4492, 0.875, 0.5, 0.875, 0.75, 0.7266, 0.8008, 0.375, 0.5, 0.4727, 0.5, 0.4727, 0.75, 0.375, 0.75, 0.375, 0.75, 0.4727, 0.75, 0.7266, 0.8008, 0.625, 1.0, 0.375, 1.0, 0.375, 0.25, 0.625, 0.25, 0.7266, 0.4492, 0.4727, 0.5, 0.375, 0.5, 0.375, 0.0, 0.625, 0.0, 0.625, 0.25, 0.375, 0.25, 0.125, 0.5, 0.375, 0.5, 0.375, 0.75, 0.125, 0.75, 0.7266, 0.4492, 0.7266, 0.8008, 0.4727, 0.75, 0.4727, 0.5, 0.7266, 0.4492, 0.875, 0.5, 0.875, 0.75, 0.7266, 0.8008, 0.375, 0.5, 0.4727, 0.5, 0.4727, 0.75, 0.375, 0.75, 0.375, 0.75, 0.4727, 0.75, 0.7266, 0.8008, 0.625, 1.0, 0.375, 1.0, 0.375, 0.25, 0.625, 0.25, 0.7266, 0.4492, 0.4727, 0.5, 0.375, 0.5, 0.375, 0.0, 0.625, 0.0, 0.625, 0.25, 0.375, 0.25, 0.125, 0.5, 0.375, 0.5, 0.375, 0.75, 0.125, 0.75, 0.7266, 0.4492, 0.7266, 0.8008, 0.4727, 0.75, 0.4727, 0.5, 0.7266, 0.4492, 0.875, 0.5, 0.875, 0.75, 0.7266, 0.8008, 0.375, 0.5, 0.4727, 0.5, 0.4727, 0.75, 0.375, 0.75, 0.375, 0.75, 0.4727, 0.75, 0.7266, 0.8008, 0.625, 1.0, 0.375, 1.0, 0.375, 0.25, 0.625, 0.25, 0.7266, 0.4492, 0.4727, 0.5, 0.375, 0.5, 0.375, 0.0, 0.625, 0.0, 0.625, 0.25, 0.375, 0.25, 0.125, 0.5, 0.375, 0.5, 0.375, 0.75, 0.125, 0.75, 0.7266, 0.4492, 0.7266, 0.8008, 0.4727, 0.75, 0.4727, 0.5, 0.7266, 0.4492, 0.875, 0.5, 0.875, 0.75, 0.7266, 0.8008, 0.375, 0.5, 0.4727, 0.5, 0.4727, 0.75, 0.375, 0.75, 0.375, 0.75, 0.4727, 0.75, 0.7266, 0.8008, 0.625, 1.0, 0.375, 1.0, 0.375, 0.25, 0.625, 0.25, 0.7266, 0.4492, 0.4727, 0.5, 0.375, 0.5, 0.375, 0.0, 0.625, 0.0, 0.625, 0.25, 0.375, 0.25, 0.125, 0.5, 0.375, 0.5, 0.375, 0.75, 0.125, 0.75, 0.7266, 0.4492, 0.7266, 0.8008, 0.4727, 0.75, 0.4727, 0.5, 0.7266, 0.4492, 0.875, 0.5, 0.875, 0.75, 0.7266, 0.8008, 0.375, 0.5, 0.4727, 0.5, 0.4727, 0.75, 0.375, 0.75, 0.375, 0.75, 0.4727, 0.75, 0.7266, 0.8008, 0.625, 1.0, 0.375, 1.0, 0.375, 0.25, 0.625, 0.25, 0.7266, 0.4492, 0.4727, 0.5, 0.375, 0.5])
me_cubo.update()
me_cubo_001 = bpy.data.meshes.new('Cubo.001')
me_cubo_001.from_pydata([(12.76, -14.33, 10.91), (12.76, -14.33, 12.91), (12.76, -12.33, 10.91), (12.76, -12.33, 12.91), (11.41, -11.18, 12.91), (11.41, -11.18, 10.91), (14.76, -13.83, 10.91), (14.26, -14.33, 10.91), (14.26, -14.33, 12.91), (14.76, -13.83, 12.91), (14.26, -12.33, 10.91), (14.76, -12.83, 10.91), (14.76, -12.83, 12.91), (14.26, -12.33, 12.91), (7.335, -9.711, 10.91), (7.335, -9.711, 12.91), (11.86, -10.36, 10.91), (12.51, -10.84, 10.91), (12.51, -10.84, 12.91), (11.86, -10.36, 12.91), (8.436, -9.372, 10.91), (9.821, -9.626, 10.91), (9.821, -9.626, 12.91), (8.436, -9.372, 12.91), (2.958, -9.076, 12.91), (2.958, -9.076, 10.91), (-3.042, -9.082, 10.91), (-3.042, -9.082, 12.91), (1.452, -8.411, 10.91), (2.953, -8.576, 10.91), (2.953, -8.576, 12.91), (1.452, -8.411, 12.91), (-3.047, -8.582, 10.91), (-1.548, -8.414, 10.91), (-1.548, -8.414, 12.91), (-3.047, -8.582, 12.91), (-6.767, -9.59, 12.91), (-6.767, -9.59, 10.91), (-11.06, -10.99, 10.91), (-11.06, -10.99, 12.91), (-9.238, -9.463, 10.91), (-7.815, -9.233, 10.91), (-7.815, -9.233, 12.91), (-9.238, -9.463, 12.91), (-12.11, -10.63, 10.91), (-11.38, -10.16, 10.91), (-11.38, -10.16, 12.91), (-12.11, -10.63, 12.91), (-12.69, -12.23, 12.91), (-12.69, -12.23, 10.91), (-12.83, -14.23, 10.91), (-12.83, -14.23, 12.91), (-14.72, -12.72, 10.91), (-14.19, -12.22, 10.91), (-14.19, -12.22, 12.91), (-14.72, -12.72, 12.91), (-14.33, -14.22, 10.91), (-14.79, -13.72, 10.91), (-14.79, -13.72, 12.91), (-14.33, -14.22, 12.91), (-11.21, -15.6, 12.91), (-11.21, -15.6, 10.91), (-7.012, -17.03, 10.91), (-7.012, -17.03, 12.91), (-11.59, -16.42, 10.91), (-12.28, -15.95, 10.91), (-12.28, -15.95, 12.91), (-11.59, -16.42, 12.91), (-8.083, -17.38, 10.91), (-9.49, -17.14, 10.91), (-9.49, -17.14, 12.91), (-8.083, -17.38, 12.91), (-3.175, -17.57, 12.91), (-3.175, -17.57, 10.91), (2.824, -17.6, 10.91), (2.824, -17.6, 12.91), (-1.703, -18.25, 10.91), (-3.196, -18.07, 10.91), (-3.196, -18.07, 12.91), (-1.703, -18.25, 12.91), (2.803, -18.1, 10.91), (1.297, -18.26, 10.91), (1.297, -18.26, 12.91), (2.803, -18.1, 12.91), (6.947, -17.04, 12.91), (6.947, -17.04, 10.91), (11.17, -15.62, 10.91), (11.17, -15.62, 12.91), (9.424, -17.15, 10.91), (8.012, -17.39, 10.91), (8.012, -17.39, 12.91), (9.424, -17.15, 12.91), (12.24, -15.97, 10.91), (11.54, -16.44, 10.91), (11.54, -16.44, 12.91), (12.24, -15.97, 12.91)], [], [(0, 1, 3, 2), (14, 20, 21, 16, 17, 5), (8, 7, 6, 9), (5, 4, 15, 14), (18, 17, 16, 19), (7, 8, 1, 0), (22, 21, 20, 23), (12, 11, 10, 13), (2, 10, 11, 6, 7, 0), (2, 3, 13, 10), (11, 12, 9, 6), (12, 13, 3, 1, 8, 9), (14, 15, 23, 20), (21, 22, 19, 16), (22, 23, 15, 4, 18, 19), (26, 32, 33, 28, 29, 25), (25, 24, 27, 26), (30, 29, 28, 31), (34, 33, 32, 35), (26, 27, 35, 32), (33, 34, 31, 28), (34, 35, 27, 24, 30, 31), (38, 44, 45, 40, 41, 37), (37, 36, 39, 38), (42, 41, 40, 43), (46, 45, 44, 47), (38, 39, 47, 44), (45, 46, 43, 40), (46, 47, 39, 36, 42, 43), (50, 56, 57, 52, 53, 49), (49, 48, 51, 50), (54, 53, 52, 55), (58, 57, 56, 59), (50, 51, 59, 56), (57, 58, 55, 52), (58, 59, 51, 48, 54, 55), (62, 68, 69, 64, 65, 61), (61, 60, 63, 62), (66, 65, 64, 67), (70, 69, 68, 71), (62, 63, 71, 68), (69, 70, 67, 64), (70, 71, 63, 60, 66, 67), (74, 80, 81, 76, 77, 73), (73, 72, 75, 74), (78, 77, 76, 79), (82, 81, 80, 83), (74, 75, 83, 80), (81, 82, 79, 76), (82, 83, 75, 72, 78, 79), (86, 92, 93, 88, 89, 85), (85, 84, 87, 86), (90, 89, 88, 91), (94, 93, 92, 95), (86, 87, 95, 92), (93, 94, 91, 88), (94, 95, 87, 84, 90, 91)])
_uv = me_cubo_001.uv_layers.new(name='MapaUV')
_uv.uv.foreach_set('vector', [0.375, 0.0, 0.625, 0.0, 0.625, 0.25, 0.375, 0.25, 0.125, 0.5, 0.3542, 0.4583, 0.375, 0.5625, 0.375, 0.6875, 0.3542, 0.7917, 0.125, 0.75, 0.6458, 0.7917, 0.3542, 0.7917, 0.375, 0.6875, 0.625, 0.6875, 0.375, 0.0, 0.625, 0.0, 0.625, 0.25, 0.375, 0.25, 0.6458, 0.7917, 0.3542, 0.7917, 0.375, 0.6875, 0.625, 0.6875, 0.3542, 0.7917, 0.6458, 0.7917, 0.625, 1.0, 0.375, 1.0, 0.625, 0.5625, 0.375, 0.5625, 0.3542, 0.4583, 0.6458, 0.4583, 0.625, 0.5625, 0.375, 0.5625, 0.3542, 0.4583, 0.6458, 0.4583, 0.125, 0.5, 0.3542, 0.4583, 0.375, 0.5625, 0.375, 0.6875, 0.3542, 0.7917, 0.125, 0.75, 0.375, 0.25, 0.625, 0.25, 0.6458, 0.4583, 0.3542, 0.4583, 0.375, 0.5625, 0.625, 0.5625, 0.625, 0.6875, 0.375, 0.6875, 0.625, 0.5625, 0.6458, 0.4583, 0.875, 0.5, 0.875, 0.75, 0.6458, 0.7917, 0.625, 0.6875, 0.375, 0.25, 0.625, 0.25, 0.6458, 0.4583, 0.3542, 0.4583, 0.375, 0.5625, 0.625, 0.5625, 0.625, 0.6875, 0.375, 0.6875, 0.625, 0.5625, 0.6458, 0.4583, 0.875, 0.5, 0.875, 0.75, 0.6458, 0.7917, 0.625, 0.6875, 0.125, 0.5, 0.3542, 0.4583, 0.375, 0.5625, 0.375, 0.6875, 0.3542, 0.7917, 0.125, 0.75, 0.375, 0.0, 0.625, 0.0, 0.625, 0.25, 0.375, 0.25, 0.6458, 0.7917, 0.3542, 0.7917, 0.375, 0.6875, 0.625, 0.6875, 0.625, 0.5625, 0.375, 0.5625, 0.3542, 0.4583, 0.6458, 0.4583, 0.375, 0.25, 0.625, 0.25, 0.6458, 0.4583, 0.3542, 0.4583, 0.375, 0.5625, 0.625, 0.5625, 0.625, 0.6875, 0.375, 0.6875, 0.625, 0.5625, 0.6458, 0.4583, 0.875, 0.5, 0.875, 0.75, 0.6458, 0.7917, 0.625, 0.6875, 0.125, 0.5, 0.3542, 0.4583, 0.375, 0.5625, 0.375, 0.6875, 0.3542, 0.7917, 0.125, 0.75, 0.375, 0.0, 0.625, 0.0, 0.625, 0.25, 0.375, 0.25, 0.6458, 0.7917, 0.3542, 0.7917, 0.375, 0.6875, 0.625, 0.6875, 0.625, 0.5625, 0.375, 0.5625, 0.3542, 0.4583, 0.6458, 0.4583, 0.375, 0.25, 0.625, 0.25, 0.6458, 0.4583, 0.3542, 0.4583, 0.375, 0.5625, 0.625, 0.5625, 0.625, 0.6875, 0.375, 0.6875, 0.625, 0.5625, 0.6458, 0.4583, 0.875, 0.5, 0.875, 0.75, 0.6458, 0.7917, 0.625, 0.6875, 0.125, 0.5, 0.3542, 0.4583, 0.375, 0.5625, 0.375, 0.6875, 0.3542, 0.7917, 0.125, 0.75, 0.375, 0.0, 0.625, 0.0, 0.625, 0.25, 0.375, 0.25, 0.6458, 0.7917, 0.3542, 0.7917, 0.375, 0.6875, 0.625, 0.6875, 0.625, 0.5625, 0.375, 0.5625, 0.3542, 0.4583, 0.6458, 0.4583, 0.375, 0.25, 0.625, 0.25, 0.6458, 0.4583, 0.3542, 0.4583, 0.375, 0.5625, 0.625, 0.5625, 0.625, 0.6875, 0.375, 0.6875, 0.625, 0.5625, 0.6458, 0.4583, 0.875, 0.5, 0.875, 0.75, 0.6458, 0.7917, 0.625, 0.6875, 0.125, 0.5, 0.3542, 0.4583, 0.375, 0.5625, 0.375, 0.6875, 0.3542, 0.7917, 0.125, 0.75, 0.375, 0.0, 0.625, 0.0, 0.625, 0.25, 0.375, 0.25, 0.6458, 0.7917, 0.3542, 0.7917, 0.375, 0.6875, 0.625, 0.6875, 0.625, 0.5625, 0.375, 0.5625, 0.3542, 0.4583, 0.6458, 0.4583, 0.375, 0.25, 0.625, 0.25, 0.6458, 0.4583, 0.3542, 0.4583, 0.375, 0.5625, 0.625, 0.5625, 0.625, 0.6875, 0.375, 0.6875, 0.625, 0.5625, 0.6458, 0.4583, 0.875, 0.5, 0.875, 0.75, 0.6458, 0.7917, 0.625, 0.6875, 0.125, 0.5, 0.3542, 0.4583, 0.375, 0.5625, 0.375, 0.6875, 0.3542, 0.7917, 0.125, 0.75, 0.375, 0.0, 0.625, 0.0, 0.625, 0.25, 0.375, 0.25, 0.6458, 0.7917, 0.3542, 0.7917, 0.375, 0.6875, 0.625, 0.6875, 0.625, 0.5625, 0.375, 0.5625, 0.3542, 0.4583, 0.6458, 0.4583, 0.375, 0.25, 0.625, 0.25, 0.6458, 0.4583, 0.3542, 0.4583, 0.375, 0.5625, 0.625, 0.5625, 0.625, 0.6875, 0.375, 0.6875, 0.625, 0.5625, 0.6458, 0.4583, 0.875, 0.5, 0.875, 0.75, 0.6458, 0.7917, 0.625, 0.6875, 0.125, 0.5, 0.3542, 0.4583, 0.375, 0.5625, 0.375, 0.6875, 0.3542, 0.7917, 0.125, 0.75, 0.375, 0.0, 0.625, 0.0, 0.625, 0.25, 0.375, 0.25, 0.6458, 0.7917, 0.3542, 0.7917, 0.375, 0.6875, 0.625, 0.6875, 0.625, 0.5625, 0.375, 0.5625, 0.3542, 0.4583, 0.6458, 0.4583, 0.375, 0.25, 0.625, 0.25, 0.6458, 0.4583, 0.3542, 0.4583, 0.375, 0.5625, 0.625, 0.5625, 0.625, 0.6875, 0.375, 0.6875, 0.625, 0.5625, 0.6458, 0.4583, 0.875, 0.5, 0.875, 0.75, 0.6458, 0.7917, 0.625, 0.6875])
me_cubo_001.update()
me_cubo_008 = bpy.data.meshes.new('Cubo.008')
me_cubo_008.from_pydata([(-1.0, -1.0, -1.0), (-1.0, -1.0, 1.0), (-1.0, 1.0, -1.0), (-1.0, 1.0, 1.0), (1.0, -1.0, -1.0), (1.0, -1.0, 1.0), (1.0, 1.0, -1.0), (1.0, 1.0, 1.0), (6.848, 13.77, -1.0), (6.848, 13.77, 1.0), (6.548, 15.1, -1.0), (6.548, 15.1, 1.0), (8.174, 21.26, -1.0), (8.174, 21.26, 1.0), (7.874, 22.58, -1.0), (7.874, 22.58, 1.0), (9.232, 32.38, -1.0), (9.232, 32.38, 1.0), (8.848, 32.95, -1.0), (8.848, 32.95, 1.0), (9.801, 41.97, -1.0), (9.801, 41.97, 1.0), (9.417, 42.54, -1.0), (9.417, 42.54, 1.0), (7.33, 83.59, -1.0), (7.33, 83.59, 1.0), (7.046, 82.18, -1.0), (7.046, 82.18, 1.0), (5.921, 90.69, -1.0), (5.921, 90.69, 1.0), (5.637, 89.28, -1.0), (5.637, 89.28, 1.0), (-3.265, 98.92, -1.0), (-3.265, 98.92, 1.0), (-3.127, 97.05, -1.0), (-3.127, 97.05, 1.0), (-5.143, 95.48, -1.0), (-5.143, 95.48, 1.0), (-5.005, 93.6, -1.0), (-5.005, 93.6, 1.0), (-10.45, 57.86, -1.0), (-10.45, 57.86, 1.0), (-10.05, 57.68, -1.0), (-10.05, 57.68, 1.0), (-10.63, 47.9, -1.0), (-10.63, 47.9, 1.0), (-10.23, 47.72, -1.0), (-10.23, 47.72, 1.0), (-8.913, 22.07, -2.891), (-8.913, 22.07, -0.891), (-8.592, 23.26, -2.891), (-8.592, 23.26, -0.891), (-7.717, 14.05, -2.891), (-7.717, 14.05, -0.891), (-7.396, 15.25, -2.891), (-7.396, 15.25, -0.891), (-1.852, -0.5513, -2.891), (-1.852, -0.5513, -0.891), (-1.819, 1.442, -2.891), (-1.819, 1.442, -0.891), (0.1406, -1.39, -2.891), (0.1406, -1.39, -0.891), (0.1741, 0.6033, -2.891), (0.1741, 0.6033, -0.891), (2.557, 1.022, -2.891), (2.557, 1.022, -0.891), (2.419, 2.899, -2.891), (2.419, 2.899, -0.891), (4.434, 4.472, -2.891), (4.434, 4.472, -0.891), (4.296, 6.35, -2.891), (4.296, 6.35, -0.891), (9.629, 39.26, -2.891), (9.629, 39.26, -0.891), (9.234, 39.56, -2.891), (9.234, 39.56, -0.891), (9.925, 49.15, -2.891), (9.925, 49.15, -0.891), (9.529, 49.45, -2.891), (9.529, 49.45, -0.891), (5.752, 90.89, -2.891), (5.752, 90.89, -0.891), (5.534, 89.22, -2.891), (5.534, 89.22, -0.891), (4.078, 96.36, -2.891), (4.078, 96.36, -0.891), (3.859, 94.68, -2.891), (3.859, 94.68, -0.891), (-5.126, 95.13, -2.891), (-5.126, 95.13, -0.891), (-4.917, 93.42, -2.891), (-4.917, 93.42, -0.891), (-6.832, 89.91, -2.891), (-6.832, 89.91, -0.891), (-6.624, 88.21, -2.891), (-6.624, 88.21, -0.891)], [], [(0, 1, 3, 2), (2, 3, 7, 6), (6, 7, 5, 4), (4, 5, 1, 0), (2, 6, 4, 0), (7, 3, 1, 5), (8, 9, 11, 10), (10, 11, 15, 14), (14, 15, 13, 12), (12, 13, 9, 8), (10, 14, 12, 8), (15, 11, 9, 13), (16, 17, 19, 18), (18, 19, 23, 22), (22, 23, 21, 20), (20, 21, 17, 16), (18, 22, 20, 16), (23, 19, 17, 21), (24, 25, 27, 26), (26, 27, 31, 30), (30, 31, 29, 28), (28, 29, 25, 24), (26, 30, 28, 24), (31, 27, 25, 29), (32, 33, 35, 34), (34, 35, 39, 38), (38, 39, 37, 36), (36, 37, 33, 32), (34, 38, 36, 32), (39, 35, 33, 37), (40, 41, 43, 42), (42, 43, 47, 46), (46, 47, 45, 44), (44, 45, 41, 40), (42, 46, 44, 40), (47, 43, 41, 45), (48, 49, 51, 50), (50, 51, 55, 54), (54, 55, 53, 52), (52, 53, 49, 48), (50, 54, 52, 48), (55, 51, 49, 53), (56, 57, 59, 58), (58, 59, 63, 62), (62, 63, 61, 60), (60, 61, 57, 56), (58, 62, 60, 56), (63, 59, 57, 61), (64, 65, 67, 66), (66, 67, 71, 70), (70, 71, 69, 68), (68, 69, 65, 64), (66, 70, 68, 64), (71, 67, 65, 69), (72, 73, 75, 74), (74, 75, 79, 78), (78, 79, 77, 76), (76, 77, 73, 72), (74, 78, 76, 72), (79, 75, 73, 77), (80, 81, 83, 82), (82, 83, 87, 86), (86, 87, 85, 84), (84, 85, 81, 80), (82, 86, 84, 80), (87, 83, 81, 85), (88, 89, 91, 90), (90, 91, 95, 94), (94, 95, 93, 92), (92, 93, 89, 88), (90, 94, 92, 88), (95, 91, 89, 93)])
_uv = me_cubo_008.uv_layers.new(name='MapaUV')
_uv.uv.foreach_set('vector', [0.375, 0.0, 0.625, 0.0, 0.625, 0.25, 0.375, 0.25, 0.375, 0.25, 0.625, 0.25, 0.625, 0.5, 0.375, 0.5, 0.375, 0.5, 0.625, 0.5, 0.625, 0.75, 0.375, 0.75, 0.375, 0.75, 0.625, 0.75, 0.625, 1.0, 0.375, 1.0, 0.125, 0.5, 0.375, 0.5, 0.375, 0.75, 0.125, 0.75, 0.625, 0.5, 0.875, 0.5, 0.875, 0.75, 0.625, 0.75, 0.375, 0.0, 0.625, 0.0, 0.625, 0.25, 0.375, 0.25, 0.375, 0.25, 0.625, 0.25, 0.625, 0.5, 0.375, 0.5, 0.375, 0.5, 0.625, 0.5, 0.625, 0.75, 0.375, 0.75, 0.375, 0.75, 0.625, 0.75, 0.625, 1.0, 0.375, 1.0, 0.125, 0.5, 0.375, 0.5, 0.375, 0.75, 0.125, 0.75, 0.625, 0.5, 0.875, 0.5, 0.875, 0.75, 0.625, 0.75, 0.375, 0.0, 0.625, 0.0, 0.625, 0.25, 0.375, 0.25, 0.375, 0.25, 0.625, 0.25, 0.625, 0.5, 0.375, 0.5, 0.375, 0.5, 0.625, 0.5, 0.625, 0.75, 0.375, 0.75, 0.375, 0.75, 0.625, 0.75, 0.625, 1.0, 0.375, 1.0, 0.125, 0.5, 0.375, 0.5, 0.375, 0.75, 0.125, 0.75, 0.625, 0.5, 0.875, 0.5, 0.875, 0.75, 0.625, 0.75, 0.375, 0.0, 0.625, 0.0, 0.625, 0.25, 0.375, 0.25, 0.375, 0.25, 0.625, 0.25, 0.625, 0.5, 0.375, 0.5, 0.375, 0.5, 0.625, 0.5, 0.625, 0.75, 0.375, 0.75, 0.375, 0.75, 0.625, 0.75, 0.625, 1.0, 0.375, 1.0, 0.125, 0.5, 0.375, 0.5, 0.375, 0.75, 0.125, 0.75, 0.625, 0.5, 0.875, 0.5, 0.875, 0.75, 0.625, 0.75, 0.375, 0.0, 0.625, 0.0, 0.625, 0.25, 0.375, 0.25, 0.375, 0.25, 0.625, 0.25, 0.625, 0.5, 0.375, 0.5, 0.375, 0.5, 0.625, 0.5, 0.625, 0.75, 0.375, 0.75, 0.375, 0.75, 0.625, 0.75, 0.625, 1.0, 0.375, 1.0, 0.125, 0.5, 0.375, 0.5, 0.375, 0.75, 0.125, 0.75, 0.625, 0.5, 0.875, 0.5, 0.875, 0.75, 0.625, 0.75, 0.375, 0.0, 0.625, 0.0, 0.625, 0.25, 0.375, 0.25, 0.375, 0.25, 0.625, 0.25, 0.625, 0.5, 0.375, 0.5, 0.375, 0.5, 0.625, 0.5, 0.625, 0.75, 0.375, 0.75, 0.375, 0.75, 0.625, 0.75, 0.625, 1.0, 0.375, 1.0, 0.125, 0.5, 0.375, 0.5, 0.375, 0.75, 0.125, 0.75, 0.625, 0.5, 0.875, 0.5, 0.875, 0.75, 0.625, 0.75, 0.375, 0.0, 0.625, 0.0, 0.625, 0.25, 0.375, 0.25, 0.375, 0.25, 0.625, 0.25, 0.625, 0.5, 0.375, 0.5, 0.375, 0.5, 0.625, 0.5, 0.625, 0.75, 0.375, 0.75, 0.375, 0.75, 0.625, 0.75, 0.625, 1.0, 0.375, 1.0, 0.125, 0.5, 0.375, 0.5, 0.375, 0.75, 0.125, 0.75, 0.625, 0.5, 0.875, 0.5, 0.875, 0.75, 0.625, 0.75, 0.375, 0.0, 0.625, 0.0, 0.625, 0.25, 0.375, 0.25, 0.375, 0.25, 0.625, 0.25, 0.625, 0.5, 0.375, 0.5, 0.375, 0.5, 0.625, 0.5, 0.625, 0.75, 0.375, 0.75, 0.375, 0.75, 0.625, 0.75, 0.625, 1.0, 0.375, 1.0, 0.125, 0.5, 0.375, 0.5, 0.375, 0.75, 0.125, 0.75, 0.625, 0.5, 0.875, 0.5, 0.875, 0.75, 0.625, 0.75, 0.375, 0.0, 0.625, 0.0, 0.625, 0.25, 0.375, 0.25, 0.375, 0.25, 0.625, 0.25, 0.625, 0.5, 0.375, 0.5, 0.375, 0.5, 0.625, 0.5, 0.625, 0.75, 0.375, 0.75, 0.375, 0.75, 0.625, 0.75, 0.625, 1.0, 0.375, 1.0, 0.125, 0.5, 0.375, 0.5, 0.375, 0.75, 0.125, 0.75, 0.625, 0.5, 0.875, 0.5, 0.875, 0.75, 0.625, 0.75, 0.375, 0.0, 0.625, 0.0, 0.625, 0.25, 0.375, 0.25, 0.375, 0.25, 0.625, 0.25, 0.625, 0.5, 0.375, 0.5, 0.375, 0.5, 0.625, 0.5, 0.625, 0.75, 0.375, 0.75, 0.375, 0.75, 0.625, 0.75, 0.625, 1.0, 0.375, 1.0, 0.125, 0.5, 0.375, 0.5, 0.375, 0.75, 0.125, 0.75, 0.625, 0.5, 0.875, 0.5, 0.875, 0.75, 0.625, 0.75, 0.375, 0.0, 0.625, 0.0, 0.625, 0.25, 0.375, 0.25, 0.375, 0.25, 0.625, 0.25, 0.625, 0.5, 0.375, 0.5, 0.375, 0.5, 0.625, 0.5, 0.625, 0.75, 0.375, 0.75, 0.375, 0.75, 0.625, 0.75, 0.625, 1.0, 0.375, 1.0, 0.125, 0.5, 0.375, 0.5, 0.375, 0.75, 0.125, 0.75, 0.625, 0.5, 0.875, 0.5, 0.875, 0.75, 0.625, 0.75, 0.375, 0.0, 0.625, 0.0, 0.625, 0.25, 0.375, 0.25, 0.375, 0.25, 0.625, 0.25, 0.625, 0.5, 0.375, 0.5, 0.375, 0.5, 0.625, 0.5, 0.625, 0.75, 0.375, 0.75, 0.375, 0.75, 0.625, 0.75, 0.625, 1.0, 0.375, 1.0, 0.125, 0.5, 0.375, 0.5, 0.375, 0.75, 0.125, 0.75, 0.625, 0.5, 0.875, 0.5, 0.875, 0.75, 0.625, 0.75])
me_cubo_008.update()
me_cubo_009 = bpy.data.meshes.new('Cubo.009')
me_cubo_009.from_pydata([(-1.0, -1.0, -1.0), (-1.0, -1.0, 1.0), (-1.0, 1.0, -1.0), (-1.0, 1.0, 1.0), (1.0, -1.0, -1.0), (1.0, -1.0, 1.0), (1.0, 1.0, -1.0), (1.0, 1.0, 1.0), (6.848, 13.77, -1.0), (6.848, 13.77, 1.0), (6.548, 15.1, -1.0), (6.548, 15.1, 1.0), (8.174, 21.26, -1.0), (8.174, 21.26, 1.0), (7.874, 22.58, -1.0), (7.874, 22.58, 1.0), (9.232, 32.38, -1.0), (9.232, 32.38, 1.0), (8.848, 32.95, -1.0), (8.848, 32.95, 1.0), (9.801, 41.97, -1.0), (9.801, 41.97, 1.0), (9.417, 42.54, -1.0), (9.417, 42.54, 1.0), (7.33, 83.59, -1.0), (7.33, 83.59, 1.0), (7.046, 82.18, -1.0), (7.046, 82.18, 1.0), (5.921, 90.69, -1.0), (5.921, 90.69, 1.0), (5.637, 89.28, -1.0), (5.637, 89.28, 1.0), (-3.265, 98.92, -1.0), (-3.265, 98.92, 1.0), (-3.127, 97.05, -1.0), (-3.127, 97.05, 1.0), (-5.143, 95.48, -1.0), (-5.143, 95.48, 1.0), (-5.005, 93.6, -1.0), (-5.005, 93.6, 1.0), (-10.45, 57.86, -1.0), (-10.45, 57.86, 1.0), (-10.05, 57.68, -1.0), (-10.05, 57.68, 1.0), (-10.63, 47.9, -1.0), (-10.63, 47.9, 1.0), (-10.23, 47.72, -1.0), (-10.23, 47.72, 1.0), (-8.913, 22.07, -2.891), (-8.913, 22.07, -0.891), (-8.592, 23.26, -2.891), (-8.592, 23.26, -0.891), (-7.717, 14.05, -2.891), (-7.717, 14.05, -0.891), (-7.396, 15.25, -2.891), (-7.396, 15.25, -0.891), (-1.852, -0.5513, -2.891), (-1.852, -0.5513, -0.891), (-1.819, 1.442, -2.891), (-1.819, 1.442, -0.891), (0.1406, -1.39, -2.891), (0.1406, -1.39, -0.891), (0.1741, 0.6033, -2.891), (0.1741, 0.6033, -0.891), (2.557, 1.022, -2.891), (2.557, 1.022, -0.891), (2.419, 2.899, -2.891), (2.419, 2.899, -0.891), (4.434, 4.472, -2.891), (4.434, 4.472, -0.891), (4.296, 6.35, -2.891), (4.296, 6.35, -0.891), (9.629, 39.26, -2.891), (9.629, 39.26, -0.891), (9.234, 39.56, -2.891), (9.234, 39.56, -0.891), (9.925, 49.15, -2.891), (9.925, 49.15, -0.891), (9.529, 49.45, -2.891), (9.529, 49.45, -0.891), (5.752, 90.89, -2.891), (5.752, 90.89, -0.891), (5.534, 89.22, -2.891), (5.534, 89.22, -0.891), (4.078, 96.36, -2.891), (4.078, 96.36, -0.891), (3.859, 94.68, -2.891), (3.859, 94.68, -0.891), (-5.126, 95.13, -2.891), (-5.126, 95.13, -0.891), (-4.917, 93.42, -2.891), (-4.917, 93.42, -0.891), (-6.832, 89.91, -2.891), (-6.832, 89.91, -0.891), (-6.624, 88.21, -2.891), (-6.624, 88.21, -0.891)], [], [(0, 1, 3, 2), (2, 3, 7, 6), (6, 7, 5, 4), (4, 5, 1, 0), (2, 6, 4, 0), (7, 3, 1, 5), (8, 9, 11, 10), (10, 11, 15, 14), (14, 15, 13, 12), (12, 13, 9, 8), (10, 14, 12, 8), (15, 11, 9, 13), (16, 17, 19, 18), (18, 19, 23, 22), (22, 23, 21, 20), (20, 21, 17, 16), (18, 22, 20, 16), (23, 19, 17, 21), (24, 25, 27, 26), (26, 27, 31, 30), (30, 31, 29, 28), (28, 29, 25, 24), (26, 30, 28, 24), (31, 27, 25, 29), (32, 33, 35, 34), (34, 35, 39, 38), (38, 39, 37, 36), (36, 37, 33, 32), (34, 38, 36, 32), (39, 35, 33, 37), (40, 41, 43, 42), (42, 43, 47, 46), (46, 47, 45, 44), (44, 45, 41, 40), (42, 46, 44, 40), (47, 43, 41, 45), (48, 49, 51, 50), (50, 51, 55, 54), (54, 55, 53, 52), (52, 53, 49, 48), (50, 54, 52, 48), (55, 51, 49, 53), (56, 57, 59, 58), (58, 59, 63, 62), (62, 63, 61, 60), (60, 61, 57, 56), (58, 62, 60, 56), (63, 59, 57, 61), (64, 65, 67, 66), (66, 67, 71, 70), (70, 71, 69, 68), (68, 69, 65, 64), (66, 70, 68, 64), (71, 67, 65, 69), (72, 73, 75, 74), (74, 75, 79, 78), (78, 79, 77, 76), (76, 77, 73, 72), (74, 78, 76, 72), (79, 75, 73, 77), (80, 81, 83, 82), (82, 83, 87, 86), (86, 87, 85, 84), (84, 85, 81, 80), (82, 86, 84, 80), (87, 83, 81, 85), (88, 89, 91, 90), (90, 91, 95, 94), (94, 95, 93, 92), (92, 93, 89, 88), (90, 94, 92, 88), (95, 91, 89, 93)])
_uv = me_cubo_009.uv_layers.new(name='MapaUV')
_uv.uv.foreach_set('vector', [0.375, 0.0, 0.625, 0.0, 0.625, 0.25, 0.375, 0.25, 0.375, 0.25, 0.625, 0.25, 0.625, 0.5, 0.375, 0.5, 0.375, 0.5, 0.625, 0.5, 0.625, 0.75, 0.375, 0.75, 0.375, 0.75, 0.625, 0.75, 0.625, 1.0, 0.375, 1.0, 0.125, 0.5, 0.375, 0.5, 0.375, 0.75, 0.125, 0.75, 0.625, 0.5, 0.875, 0.5, 0.875, 0.75, 0.625, 0.75, 0.375, 0.0, 0.625, 0.0, 0.625, 0.25, 0.375, 0.25, 0.375, 0.25, 0.625, 0.25, 0.625, 0.5, 0.375, 0.5, 0.375, 0.5, 0.625, 0.5, 0.625, 0.75, 0.375, 0.75, 0.375, 0.75, 0.625, 0.75, 0.625, 1.0, 0.375, 1.0, 0.125, 0.5, 0.375, 0.5, 0.375, 0.75, 0.125, 0.75, 0.625, 0.5, 0.875, 0.5, 0.875, 0.75, 0.625, 0.75, 0.375, 0.0, 0.625, 0.0, 0.625, 0.25, 0.375, 0.25, 0.375, 0.25, 0.625, 0.25, 0.625, 0.5, 0.375, 0.5, 0.375, 0.5, 0.625, 0.5, 0.625, 0.75, 0.375, 0.75, 0.375, 0.75, 0.625, 0.75, 0.625, 1.0, 0.375, 1.0, 0.125, 0.5, 0.375, 0.5, 0.375, 0.75, 0.125, 0.75, 0.625, 0.5, 0.875, 0.5, 0.875, 0.75, 0.625, 0.75, 0.375, 0.0, 0.625, 0.0, 0.625, 0.25, 0.375, 0.25, 0.375, 0.25, 0.625, 0.25, 0.625, 0.5, 0.375, 0.5, 0.375, 0.5, 0.625, 0.5, 0.625, 0.75, 0.375, 0.75, 0.375, 0.75, 0.625, 0.75, 0.625, 1.0, 0.375, 1.0, 0.125, 0.5, 0.375, 0.5, 0.375, 0.75, 0.125, 0.75, 0.625, 0.5, 0.875, 0.5, 0.875, 0.75, 0.625, 0.75, 0.375, 0.0, 0.625, 0.0, 0.625, 0.25, 0.375, 0.25, 0.375, 0.25, 0.625, 0.25, 0.625, 0.5, 0.375, 0.5, 0.375, 0.5, 0.625, 0.5, 0.625, 0.75, 0.375, 0.75, 0.375, 0.75, 0.625, 0.75, 0.625, 1.0, 0.375, 1.0, 0.125, 0.5, 0.375, 0.5, 0.375, 0.75, 0.125, 0.75, 0.625, 0.5, 0.875, 0.5, 0.875, 0.75, 0.625, 0.75, 0.375, 0.0, 0.625, 0.0, 0.625, 0.25, 0.375, 0.25, 0.375, 0.25, 0.625, 0.25, 0.625, 0.5, 0.375, 0.5, 0.375, 0.5, 0.625, 0.5, 0.625, 0.75, 0.375, 0.75, 0.375, 0.75, 0.625, 0.75, 0.625, 1.0, 0.375, 1.0, 0.125, 0.5, 0.375, 0.5, 0.375, 0.75, 0.125, 0.75, 0.625, 0.5, 0.875, 0.5, 0.875, 0.75, 0.625, 0.75, 0.375, 0.0, 0.625, 0.0, 0.625, 0.25, 0.375, 0.25, 0.375, 0.25, 0.625, 0.25, 0.625, 0.5, 0.375, 0.5, 0.375, 0.5, 0.625, 0.5, 0.625, 0.75, 0.375, 0.75, 0.375, 0.75, 0.625, 0.75, 0.625, 1.0, 0.375, 1.0, 0.125, 0.5, 0.375, 0.5, 0.375, 0.75, 0.125, 0.75, 0.625, 0.5, 0.875, 0.5, 0.875, 0.75, 0.625, 0.75, 0.375, 0.0, 0.625, 0.0, 0.625, 0.25, 0.375, 0.25, 0.375, 0.25, 0.625, 0.25, 0.625, 0.5, 0.375, 0.5, 0.375, 0.5, 0.625, 0.5, 0.625, 0.75, 0.375, 0.75, 0.375, 0.75, 0.625, 0.75, 0.625, 1.0, 0.375, 1.0, 0.125, 0.5, 0.375, 0.5, 0.375, 0.75, 0.125, 0.75, 0.625, 0.5, 0.875, 0.5, 0.875, 0.75, 0.625, 0.75, 0.375, 0.0, 0.625, 0.0, 0.625, 0.25, 0.375, 0.25, 0.375, 0.25, 0.625, 0.25, 0.625, 0.5, 0.375, 0.5, 0.375, 0.5, 0.625, 0.5, 0.625, 0.75, 0.375, 0.75, 0.375, 0.75, 0.625, 0.75, 0.625, 1.0, 0.375, 1.0, 0.125, 0.5, 0.375, 0.5, 0.375, 0.75, 0.125, 0.75, 0.625, 0.5, 0.875, 0.5, 0.875, 0.75, 0.625, 0.75, 0.375, 0.0, 0.625, 0.0, 0.625, 0.25, 0.375, 0.25, 0.375, 0.25, 0.625, 0.25, 0.625, 0.5, 0.375, 0.5, 0.375, 0.5, 0.625, 0.5, 0.625, 0.75, 0.375, 0.75, 0.375, 0.75, 0.625, 0.75, 0.625, 1.0, 0.375, 1.0, 0.125, 0.5, 0.375, 0.5, 0.375, 0.75, 0.125, 0.75, 0.625, 0.5, 0.875, 0.5, 0.875, 0.75, 0.625, 0.75, 0.375, 0.0, 0.625, 0.0, 0.625, 0.25, 0.375, 0.25, 0.375, 0.25, 0.625, 0.25, 0.625, 0.5, 0.375, 0.5, 0.375, 0.5, 0.625, 0.5, 0.625, 0.75, 0.375, 0.75, 0.375, 0.75, 0.625, 0.75, 0.625, 1.0, 0.375, 1.0, 0.125, 0.5, 0.375, 0.5, 0.375, 0.75, 0.125, 0.75, 0.625, 0.5, 0.875, 0.5, 0.875, 0.75, 0.625, 0.75, 0.375, 0.0, 0.625, 0.0, 0.625, 0.25, 0.375, 0.25, 0.375, 0.25, 0.625, 0.25, 0.625, 0.5, 0.375, 0.5, 0.375, 0.5, 0.625, 0.5, 0.625, 0.75, 0.375, 0.75, 0.375, 0.75, 0.625, 0.75, 0.625, 1.0, 0.375, 1.0, 0.125, 0.5, 0.375, 0.5, 0.375, 0.75, 0.125, 0.75, 0.625, 0.5, 0.875, 0.5, 0.875, 0.75, 0.625, 0.75])
me_cubo_009.update()

# ---- objects
ob_light = bpy.data.objects.new('Light', light_light)
ob_camera = bpy.data.objects.new('Camera', cam_camera)
ob_cilindro = bpy.data.objects.new('Cilindro', me_cilindro)
ob_cilindro_001 = bpy.data.objects.new('Cilindro.001', me_cilindro_001)
ob_cubo = bpy.data.objects.new('Cubo', me_cubo)
ob_cubo_001 = bpy.data.objects.new('Cubo.001', me_cubo_001)
ob_light_001 = bpy.data.objects.new('Light.001', light_light_001)
ob_camera_001 = bpy.data.objects.new('Camera.001', cam_camera_001)
ob_cubo_002 = bpy.data.objects.new('Cubo.002', me_cubo_008)
ob_light_002 = bpy.data.objects.new('Light.002', light_light_002)
ob_camera_002 = bpy.data.objects.new('Camera.002', cam_camera_002)
ob_light_003 = bpy.data.objects.new('Light.003', light_light_003)
ob_camera_003 = bpy.data.objects.new('Camera.003', cam_camera_003)
ob_cubo_003 = bpy.data.objects.new('Cubo.003', me_cubo_009)

# ---- transforms, parenting, visibility, modifiers, constraints
ob_light.location = (4.076, 1.005, 5.453)
ob_light.rotation_euler = (0.6503, 0.05522, 1.866)
ob_light.lock_rotations_4d = False
ob_light.empty_display_type = 'ARROWS'
ob_light.color = (0.0, 0.0, 0.0, 0.0)
ob_light.lineart.crease_threshold = 0.0
ob_camera.location = (7.359, -6.926, 4.507)
ob_camera.rotation_euler = (1.109, 0.0, 0.8149)
ob_camera.lock_rotations_4d = False
ob_camera.empty_display_type = 'ARROWS'
ob_camera.color = (0.0, 0.0, 0.0, 0.0)
ob_camera.display_type = 'WIRE'
ob_camera.lineart.crease_threshold = 0.0
ob_cilindro.location = (0.0, 0.0, 0.0)
ob_cilindro.scale = (1.5, 1.5, 0.3)
_m = ob_cilindro.modifiers.new('Suavizar por ángulo', 'NODES')
_m.node_group = ng_smooth_by_angle
_m.use_pin_to_last = True
_m.show_group_selector = False
ob_cilindro_001.location = (0.0, 0.0, 2.0)
ob_cilindro_001.scale = (1.5, 1.5, 0.3)
_m = ob_cilindro_001.modifiers.new('Suavizar por ángulo', 'NODES')
_m.node_group = ng_smooth_by_angle
_m.use_pin_to_last = True
_m.show_group_selector = False
ob_cubo.location = (1.556, 0.0, -0.08428)
ob_cubo.scale = (0.3, 0.3, 0.2)
ob_cubo_001.location = (0.0, 4.0, 0.0)
ob_cubo_001.scale = (0.1, 0.3, 0.2)
ob_light_001.location = (1.631, 3.869, 5.642)
ob_light_001.rotation_euler = (0.6503, 0.05522, 2.796)
ob_light_001.scale = (1.0, 1.0, 1.0)
ob_light_001.lock_rotations_4d = False
ob_light_001.empty_display_type = 'ARROWS'
ob_light_001.color = (0.0, 0.0, 0.0, 0.0)
ob_light_001.lineart.crease_threshold = 0.0
ob_camera_001.location = (9.951, 1.758, 4.696)
ob_camera_001.rotation_euler = (1.109, -0.0, 1.745)
ob_camera_001.lock_rotations_4d = False
ob_camera_001.empty_display_type = 'ARROWS'
ob_camera_001.color = (0.0, 0.0, 0.0, 0.0)
ob_camera_001.display_type = 'WIRE'
ob_camera_001.lineart.crease_threshold = 0.0
ob_cubo_002.location = (0.9965, 0.08384, 0.7381)
ob_cubo_002.rotation_euler = (0.0, -0.0, 1.619)
ob_cubo_002.scale = (0.1, 0.02, 0.1)
ob_light_002.location = (4.082, 1.006, 5.956)
ob_light_002.rotation_euler = (0.6503, 0.05522, 1.866)
ob_light_002.lock_rotations_4d = False
ob_light_002.empty_display_type = 'ARROWS'
ob_light_002.color = (0.0, 0.0, 0.0, 0.0)
ob_light_002.lineart.crease_threshold = 0.0
ob_camera_002.location = (7.364, -6.925, 5.01)
ob_camera_002.rotation_euler = (1.109, 0.0, 0.8149)
ob_camera_002.lock_rotations_4d = False
ob_camera_002.empty_display_type = 'ARROWS'
ob_camera_002.color = (0.0, 0.0, 0.0, 0.0)
ob_camera_002.display_type = 'WIRE'
ob_camera_002.lineart.crease_threshold = 0.0
ob_light_003.location = (1.637, 3.869, 6.145)
ob_light_003.rotation_euler = (0.6503, 0.05522, 2.796)
ob_light_003.scale = (1.0, 1.0, 1.0)
ob_light_003.lock_rotations_4d = False
ob_light_003.empty_display_type = 'ARROWS'
ob_light_003.color = (0.0, 0.0, 0.0, 0.0)
ob_light_003.lineart.crease_threshold = 0.0
ob_camera_003.location = (9.957, 1.758, 5.199)
ob_camera_003.rotation_euler = (1.109, -0.0, 1.745)
ob_camera_003.lock_rotations_4d = False
ob_camera_003.empty_display_type = 'ARROWS'
ob_camera_003.color = (0.0, 0.0, 0.0, 0.0)
ob_camera_003.display_type = 'WIRE'
ob_camera_003.lineart.crease_threshold = 0.0
ob_cubo_003.location = (1.002, 0.08414, 1.241)
ob_cubo_003.rotation_euler = (0.0, -0.0, 1.619)
ob_cubo_003.scale = (0.1, 0.02, 0.1)

# ---- collection membership
col_collection.objects.link(ob_light)
col_collection.objects.link(ob_camera)
col_collection.objects.link(ob_cilindro)
col_collection.objects.link(ob_cilindro_001)
col_collection.objects.link(ob_cubo)
col_collection.objects.link(ob_cubo_001)
col_collection.objects.link(ob_light_001)
col_collection.objects.link(ob_camera_001)
col_collection.objects.link(ob_cubo_002)
col_collection.objects.link(ob_light_002)
col_collection.objects.link(ob_camera_002)
col_collection.objects.link(ob_light_003)
col_collection.objects.link(ob_camera_003)
col_collection.objects.link(ob_cubo_003)

# ---- scene / render settings (as saved in the file)
scene.camera = ob_camera
scene.frame_start = 1; scene.frame_end = 250; scene.frame_set(1)
scene.render.engine = 'BLENDER_EEVEE_NEXT'
scene.render.bake_bias = 0.0
scene.render.bake_samples = 0
scene.cycles.sampling_pattern = 'TABULATED_SOBOL'
scene.eevee.use_volume_custom_range = False
bpy.context.view_layer.update()
